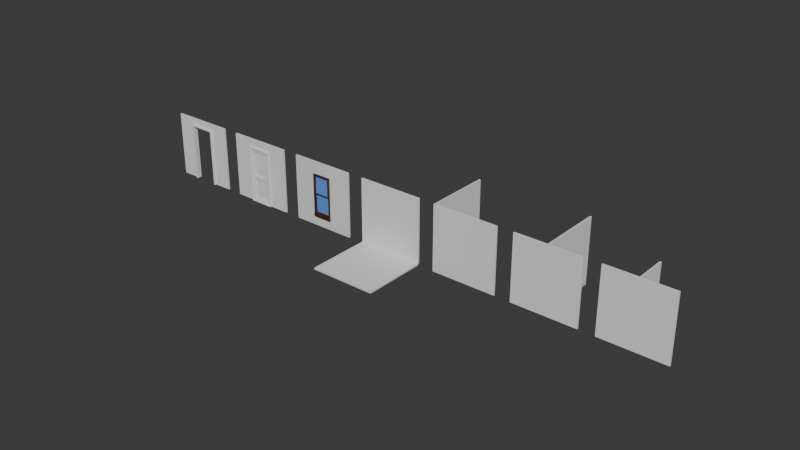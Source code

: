 # Source: modular-house-creativejam.blend  (saved by Blender 4.2.66; exported with 4.5.12 LTS)
import bpy
from mathutils import Matrix  # noqa: F401  (used for matrix-valued properties, if any)

bpy.ops.wm.read_factory_settings(use_empty=True)
scene = bpy.context.scene
scene.name = 'Scene'

# ---- collections
col_collection = bpy.data.collections.new('Collection'); scene.collection.children.link(col_collection)

# ---- materials (node trees are filled in below, after node groups)
mat_material = bpy.data.materials.new('Material')
mat_material.alpha_threshold = 0.0
mat_material.use_transparent_shadow = False
mat_material.roughness = 0.5
mat_material.line_color = (0.0, 0.0, 0.0, 1.0)
mat_window = bpy.data.materials.new('Window')
mat_wall = bpy.data.materials.new('Wall')
mat_frame = bpy.data.materials.new('Frame')

# ---- material node trees
mat_material.use_nodes = True; mat_material.node_tree.nodes.clear()
_N = mat_material.node_tree.nodes; _L = mat_material.node_tree.links
n0 = _N.new('ShaderNodeOutputMaterial'); n0.name = 'Material Output'; n0.location = (300, 300)
n1 = _N.new('ShaderNodeBsdfPrincipled'); n1.name = 'Principled BSDF'; n1.location = (10, 300)
n1.inputs[3].default_value = 1.45
_L.new(n1.outputs[0], n0.inputs[0])
n0.is_active_output = True
mat_window.use_nodes = True; mat_window.node_tree.nodes.clear()
_N = mat_window.node_tree.nodes; _L = mat_window.node_tree.links
n0 = _N.new('ShaderNodeBsdfPrincipled'); n0.name = 'Principled BSDF'; n0.location = (10, 300)
n0.inputs[0].default_value = (0.1166, 0.3017, 0.8, 1.0)
n1 = _N.new('ShaderNodeOutputMaterial'); n1.name = 'Material Output'; n1.location = (300, 300)
_L.new(n0.outputs[0], n1.inputs[0])
n1.is_active_output = True
mat_wall.use_nodes = True; mat_wall.node_tree.nodes.clear()
_N = mat_wall.node_tree.nodes; _L = mat_wall.node_tree.links
n0 = _N.new('ShaderNodeBsdfPrincipled'); n0.name = 'Principled BSDF'; n0.location = (10, 300)
n1 = _N.new('ShaderNodeOutputMaterial'); n1.name = 'Material Output'; n1.location = (300, 300)
_L.new(n0.outputs[0], n1.inputs[0])
n1.is_active_output = True
mat_frame.use_nodes = True; mat_frame.node_tree.nodes.clear()
_N = mat_frame.node_tree.nodes; _L = mat_frame.node_tree.links
n0 = _N.new('ShaderNodeBsdfPrincipled'); n0.name = 'Principled BSDF'; n0.location = (10, 300)
n0.inputs[0].default_value = (0.0724, 0.02409, 0.002927, 1.0)
n1 = _N.new('ShaderNodeOutputMaterial'); n1.name = 'Material Output'; n1.location = (300, 300)
_L.new(n0.outputs[0], n1.inputs[0])
n1.is_active_output = True

# ---- world
world_world = bpy.data.worlds.new('World'); scene.world = world_world
world_world.use_nodes = True; world_world.node_tree.nodes.clear()
_N = world_world.node_tree.nodes; _L = world_world.node_tree.links
n0 = _N.new('ShaderNodeOutputWorld'); n0.name = 'World Output'; n0.location = (300, 300)
n1 = _N.new('ShaderNodeBackground'); n1.name = 'Background'; n1.location = (10, 300)
n1.inputs[0].default_value = (0.05088, 0.05088, 0.05088, 1.0)
_L.new(n1.outputs[0], n0.inputs[0])
n0.is_active_output = True
world_world.color = (0.05088, 0.05088, 0.05088)
world_world.use_sun_shadow = False
world_world.sun_shadow_jitter_overblur = 0.0

# ---- meshes
me_cube = bpy.data.meshes.new('Cube')
me_cube.from_pydata([(-4.0, -2.384e-07, 0.1), (-4.0, -3.576e-07, -1.192e-07), (-1.229e-07, 0.0, 0.1), (-1.46e-07, -1.129e-08, -1.573e-07), (-4.0, -4.0, 0.1), (-4.0, -4.0, 9.537e-07), (-3.576e-07, -4.0, 0.1), (0.0, -4.0, 8.345e-07)], [], [(0, 4, 6, 2), (3, 2, 6, 7), (7, 6, 4, 5), (5, 1, 3, 7), (1, 0, 2, 3), (5, 4, 0, 1)])
_uv = me_cube.uv_layers.new(name='UVMap')
_uv.uv.foreach_set('vector', [0.625, 0.5, 0.875, 0.5, 0.875, 0.75, 0.625, 0.75, 0.375, 0.75, 0.625, 0.75, 0.625, 1.0, 0.375, 1.0, 0.375, 0.0, 0.625, 0.0, 0.625, 0.25, 0.375, 0.25, 0.125, 0.5, 0.375, 0.5, 0.375, 0.75, 0.125, 0.75, 0.375, 0.5, 0.625, 0.5, 0.625, 0.75, 0.375, 0.75, 0.375, 0.25, 0.625, 0.25, 0.625, 0.5, 0.375, 0.5])
me_cube.materials.append(mat_material)
me_cube.use_mirror_vertex_groups = False
me_cube.update()
me_cube_001 = bpy.data.meshes.new('Cube.001')
me_cube_001.from_pydata([(0.0, -0.1, -2.384e-07), (0.0, -0.1, 4.0), (-4.0, -0.1, -2.682e-07), (-4.0, -0.1, 4.0), (0.0, 0.0, 0.0), (0.0, -7.153e-07, 4.0), (-4.0, 4.768e-07, -1.973e-07), (-4.0, -7.153e-07, 4.0)], [], [(0, 1, 3, 2), (2, 3, 7, 6), (6, 7, 5, 4), (4, 5, 1, 0), (2, 6, 4, 0), (7, 3, 1, 5)])
_uv = me_cube_001.uv_layers.new(name='UVMap')
_uv.uv.foreach_set('vector', [0.375, 0.0, 0.625, 0.0, 0.625, 0.25, 0.375, 0.25, 0.375, 0.25, 0.625, 0.25, 0.625, 0.5, 0.375, 0.5, 0.375, 0.5, 0.625, 0.5, 0.625, 0.75, 0.375, 0.75, 0.375, 0.75, 0.625, 0.75, 0.625, 1.0, 0.375, 1.0, 0.125, 0.5, 0.375, 0.5, 0.375, 0.75, 0.125, 0.75, 0.625, 0.5, 0.875, 0.5, 0.875, 0.75, 0.625, 0.75])
me_cube_001.update()
me_cube_002 = bpy.data.meshes.new('Cube.002')
me_cube_002.from_pydata([(4.0, -4.0, 0.0), (4.0, -4.0, 4.0), (8.345e-07, -4.0, -3.576e-07), (9.537e-07, -4.0, 4.0), (4.0, -3.9, 0.0), (4.0, -3.9, 4.0), (1.073e-06, -3.9, -3.576e-07), (7.153e-07, -3.9, 4.0), (0.1004, -4.0, -2.384e-07), (0.1004, -4.0, 4.0), (0.1004, -3.9, -1.192e-07), (0.1004, -3.9, 4.0), (2.384e-07, 0.0, 4.0), (3.372e-07, 3.372e-07, 3.959e-14), (0.1004, 1.341e-07, -5.588e-08), (0.1004, -1.192e-07, 4.0)], [], [(8, 9, 3, 2), (2, 3, 7, 6), (10, 11, 5, 4), (4, 5, 1, 0), (8, 10, 4, 0), (11, 9, 1, 5), (7, 3, 9, 11), (2, 6, 10, 8), (6, 7, 12, 13), (0, 1, 9, 8), (13, 12, 15, 14), (7, 11, 15, 12), (10, 6, 13, 14), (11, 10, 14, 15)])
_uv = me_cube_002.uv_layers.new(name='UVMap')
_uv.uv.foreach_set('vector', [0.375, 0.2437, 0.625, 0.2437, 0.625, 0.25, 0.375, 0.25, 0.375, 0.25, 0.625, 0.25, 0.625, 0.5, 0.375, 0.5, 0.375, 0.5063, 0.625, 0.5063, 0.625, 0.75, 0.375, 0.75, 0.375, 0.75, 0.625, 0.75, 0.625, 1.0, 0.375, 1.0, 0.125, 0.5063, 0.375, 0.5063, 0.375, 0.75, 0.125, 0.75, 0.625, 0.5063, 0.875, 0.5063, 0.875, 0.75, 0.625, 0.75, 0.625, 0.5, 0.875, 0.5, 0.875, 0.5063, 0.625, 0.5063, 0.125, 0.5, 0.375, 0.5, 0.375, 0.5063, 0.125, 0.5063, 0.375, 0.5, 0.625, 0.5, 0.625, 0.5, 0.375, 0.5, 0.375, 0.0, 0.625, 0.0, 0.625, 0.2437, 0.375, 0.2437, 0.375, 0.5, 0.625, 0.5, 0.625, 0.5063, 0.375, 0.5063, 0.625, 0.5, 0.625, 0.5063, 0.625, 0.5063, 0.625, 0.5, 0.375, 0.5063, 0.375, 0.5, 0.375, 0.5, 0.375, 0.5063, 0.625, 0.5063, 0.375, 0.5063, 0.375, 0.5063, 0.625, 0.5063])
me_cube_002.update()
me_cube_003 = bpy.data.meshes.new('Cube.003')
me_cube_003.from_pydata([(-1.413, -0.1, 0.7491), (-1.413, -0.1, 3.251), (-2.587, -0.1, 0.7491), (-2.587, -0.1, 3.251), (-4.0, -0.1, 1.192e-07), (-5.513e-07, -0.1, -7.451e-08), (-1.073e-06, -0.1, 4.0), (-4.0, -0.1, 4.0), (-2.516, -0.1845, 0.82), (-1.484, -0.1845, 0.82), (-1.484, -0.1845, 3.18), (-2.516, -0.1845, 3.18), (-2.587, -0.1845, 0.7491), (-1.413, -0.1845, 0.7491), (-1.413, -0.1845, 3.251), (-2.587, -0.1845, 3.251), (-2.464, -0.07259, 0.8725), (-1.536, -0.07259, 0.8725), (-1.494, -0.1015, 3.17), (-2.506, -0.1015, 3.17), (-7.749e-07, -0.1, 2.0), (-4.0, -0.1, 2.0), (-1.413, -0.1, 2.0), (-2.587, -0.1, 2.0), (-1.413, -0.1845, 2.0), (-2.587, -0.1845, 2.0), (-1.484, -0.1845, 2.0), (-2.516, -0.1845, 2.0), (-1.494, -0.1015, 2.01), (-2.506, -0.1015, 2.01), (-1.536, -0.07259, 1.948), (-1.484, -0.1015, 3.18), (-2.516, -0.1015, 3.18), (-2.464, -0.07259, 1.948), (-1.552, -0.1302, 2.068), (-1.552, -0.1302, 3.112), (-2.448, -0.1302, 3.112), (-2.448, -0.1302, 2.068), (-1.494, -0.1568, 2.01), (-1.494, -0.1568, 3.17), (-2.506, -0.1568, 3.17), (-2.506, -0.1568, 2.01), (-1.552, -0.1568, 2.068), (-1.552, -0.1568, 3.112), (-2.448, -0.1568, 3.112), (-2.448, -0.1568, 2.068), (-2.516, -0.1015, 0.82), (-1.484, -0.1015, 0.82), (-2.516, -0.1015, 2.0), (-1.484, -0.1015, 2.0), (-2.464, -0.1015, 0.8725), (-1.536, -0.1015, 0.8725), (-2.464, -0.1015, 1.948), (-1.536, -0.1015, 1.948), (-2.587, -0.1, 0.5857), (-1.413, -0.1, 0.5857), (-2.587, -0.1845, 0.5857), (-1.413, -0.1845, 0.5857), (-2.587, -0.1845, 0.7139), (-1.413, -0.1845, 0.7139), (-2.587, -0.1, 0.7139), (-1.413, -0.1, 0.7139), (-2.587, -0.2145, 0.7491), (-1.413, -0.2145, 0.7491), (-1.413, -0.2145, 0.7139), (-2.587, -0.2145, 0.7139), (-2.617, -0.1845, 0.7491), (-2.617, -0.1, 0.7491), (-2.617, -0.1845, 0.7139), (-2.617, -0.1, 0.7139), (-1.383, -0.1845, 0.7491), (-1.383, -0.1, 0.7491), (-1.383, -0.1845, 0.7139), (-1.383, -0.1, 0.7139), (-1.383, -0.2145, 0.7139), (-1.383, -0.2145, 0.7491), (-2.617, -0.2145, 0.7491), (-2.617, -0.2145, 0.7139), (-1.413, 1.192e-07, 0.7491), (-1.413, -2.384e-07, 3.251), (-2.587, 0.0, 0.7491), (-2.587, -9.537e-07, 3.251), (-4.0, -1.192e-07, 2.384e-07), (-2.089e-07, 2.298e-07, 4.942e-08), (-8.345e-07, -1.55e-06, 4.0), (-4.0, -9.537e-07, 4.0), (-2.516, 0.08452, 0.82), (-1.484, 0.08453, 0.82), (-1.484, 0.08452, 3.18), (-2.516, 0.08452, 3.18), (-2.587, 0.08452, 0.7491), (-1.413, 0.08452, 0.7491), (-1.413, 0.08452, 3.251), (-2.587, 0.08452, 3.251), (-2.464, -0.02741, 0.8725), (-1.536, -0.02741, 0.8725), (-1.494, 0.001522, 3.17), (-2.506, 0.001522, 3.17), (-7.153e-07, -4.172e-07, 2.0), (-4.0, -1.192e-06, 2.0), (-1.413, -2.384e-07, 2.0), (-2.587, -3.576e-07, 2.0), (-1.413, 0.08452, 2.0), (-2.587, 0.08452, 2.0), (-1.484, 0.08452, 2.0), (-2.516, 0.08452, 2.0), (-1.494, 0.001523, 2.01), (-2.506, 0.001523, 2.01), (-1.536, -0.02741, 1.948), (-1.484, 0.001522, 3.18), (-2.516, 0.001522, 3.18), (-2.464, -0.02741, 1.948), (-1.552, 0.03016, 2.068), (-1.552, 0.03016, 3.112), (-2.448, 0.03016, 3.112), (-2.448, 0.03016, 2.068), (-1.494, 0.0568, 2.01), (-1.494, 0.0568, 3.17), (-2.506, 0.0568, 3.17), (-2.506, 0.0568, 2.01), (-1.552, 0.0568, 2.068), (-1.552, 0.0568, 3.112), (-2.448, 0.0568, 3.112), (-2.448, 0.0568, 2.068), (-2.516, 0.001523, 0.82), (-1.484, 0.001523, 0.82), (-2.516, 0.001522, 2.0), (-1.484, 0.001523, 2.0), (-2.464, 0.001523, 0.8725), (-1.536, 0.001523, 0.8725), (-2.464, 0.001522, 1.948), (-1.536, 0.001523, 1.948), (-2.587, -1.192e-07, 0.5857), (-1.413, 2.384e-07, 0.5857), (-2.587, 0.08452, 0.5857), (-1.413, 0.08453, 0.5857), (-2.587, 0.08452, 0.7139), (-1.413, 0.08453, 0.7139), (-2.587, 0.0, 0.7139), (-1.413, 5.96e-08, 0.7139), (-2.587, 0.1145, 0.7491), (-1.413, 0.1145, 0.7491), (-1.413, 0.1145, 0.7139), (-2.587, 0.1145, 0.7139), (-2.617, 0.08453, 0.7491), (-2.617, -1.192e-07, 0.7491), (-2.617, 0.08452, 0.7139), (-2.617, -3.576e-07, 0.7139), (-1.383, 0.08453, 0.7491), (-1.383, -1.192e-07, 0.7491), (-1.383, 0.08452, 0.7139), (-1.383, -5.96e-08, 0.7139), (-1.383, 0.1145, 0.7139), (-1.383, 0.1145, 0.7491), (-2.617, 0.1145, 0.7491), (-2.617, 0.1145, 0.7139)], [], [(22, 1, 14, 24), (99, 21, 7, 85), (82, 83, 5, 4), (5, 83, 98, 20), (0, 2, 4, 5), (22, 0, 5, 20), (3, 1, 6, 7), (23, 3, 7, 21), (27, 8, 46, 48), (1, 3, 15, 14), (59, 58, 56, 57), (23, 2, 12, 25), (9, 8, 12, 13), (26, 9, 13, 24), (11, 10, 14, 15), (27, 11, 15, 25), (19, 29, 41, 40), (26, 10, 31, 49), (10, 11, 32, 31), (8, 9, 47, 46), (9, 26, 49, 47), (17, 30, 33, 16), (8, 27, 25, 12), (10, 26, 24, 14), (3, 23, 25, 15), (11, 27, 48, 32), (2, 23, 21, 4), (1, 22, 20, 6), (20, 98, 84, 6), (82, 4, 21, 99), (0, 22, 24, 13), (18, 28, 49, 31), (19, 18, 31, 32), (29, 19, 32, 48), (28, 29, 48, 49), (34, 35, 36, 37), (28, 18, 39, 38), (29, 28, 38, 41), (18, 19, 40, 39), (43, 42, 38, 39), (44, 43, 39, 40), (45, 44, 40, 41), (42, 45, 41, 38), (35, 34, 42, 43), (36, 35, 43, 44), (37, 36, 44, 45), (34, 37, 45, 42), (51, 50, 46, 47), (50, 52, 48, 46), (53, 51, 47, 49), (52, 53, 49, 48), (17, 16, 50, 51), (16, 33, 52, 50), (30, 17, 51, 53), (33, 30, 53, 52), (54, 55, 57, 56), (58, 60, 54, 56), (61, 59, 57, 55), (60, 61, 55, 54), (2, 0, 61, 60), (13, 59, 72, 70), (60, 58, 68, 69), (64, 59, 72, 74), (63, 62, 65, 64), (62, 12, 66, 76), (13, 12, 62, 63), (58, 59, 64, 65), (66, 67, 69, 68), (2, 60, 69, 67), (58, 12, 66, 68), (12, 2, 67, 66), (71, 70, 72, 73), (59, 61, 73, 72), (0, 13, 70, 71), (61, 0, 71, 73), (72, 70, 75, 74), (63, 64, 74, 75), (13, 63, 75, 70), (66, 68, 77, 76), (58, 65, 77, 68), (65, 62, 76, 77), (100, 102, 92, 79), (78, 83, 82, 80), (100, 98, 83, 78), (81, 85, 84, 79), (101, 99, 85, 81), (105, 126, 124, 86), (79, 92, 93, 81), (137, 135, 134, 136), (101, 103, 90, 80), (87, 91, 90, 86), (104, 102, 91, 87), (89, 93, 92, 88), (105, 103, 93, 89), (97, 118, 119, 107), (104, 127, 109, 88), (88, 109, 110, 89), (86, 124, 125, 87), (87, 125, 127, 104), (95, 94, 111, 108), (86, 90, 103, 105), (88, 92, 102, 104), (81, 93, 103, 101), (89, 110, 126, 105), (80, 82, 99, 101), (79, 84, 98, 100), (78, 91, 102, 100), (96, 109, 127, 106), (97, 110, 109, 96), (107, 126, 110, 97), (106, 127, 126, 107), (112, 115, 114, 113), (106, 116, 117, 96), (107, 119, 116, 106), (96, 117, 118, 97), (121, 117, 116, 120), (122, 118, 117, 121), (123, 119, 118, 122), (120, 116, 119, 123), (113, 121, 120, 112), (114, 122, 121, 113), (115, 123, 122, 114), (112, 120, 123, 115), (129, 125, 124, 128), (128, 124, 126, 130), (131, 127, 125, 129), (130, 126, 127, 131), (95, 129, 128, 94), (94, 128, 130, 111), (108, 131, 129, 95), (111, 130, 131, 108), (132, 134, 135, 133), (136, 134, 132, 138), (139, 133, 135, 137), (138, 132, 133, 139), (80, 138, 139, 78), (91, 148, 150, 137), (138, 147, 146, 136), (142, 152, 150, 137), (141, 142, 143, 140), (140, 154, 144, 90), (91, 141, 140, 90), (136, 143, 142, 137), (144, 146, 147, 145), (80, 145, 147, 138), (136, 146, 144, 90), (90, 144, 145, 80), (149, 151, 150, 148), (137, 150, 151, 139), (78, 149, 148, 91), (139, 151, 149, 78), (150, 152, 153, 148), (141, 153, 152, 142), (91, 148, 153, 141), (144, 154, 155, 146), (136, 146, 155, 143), (143, 155, 154, 140), (6, 84, 85, 7)])
me_cube_003.polygons.foreach_set('material_index', [2, 1, 1, 1, 1, 1, 1, 1, 2, 2, 2, 2, 2, 2, 2, 2, 2, 2, 2, 2, 2, 0, 2, 2, 2, 2, 1, 1, 1, 1, 2, 2, 2, 2, 2, 0, 2, 2, 2, 2, 2, 2, 2, 2, 2, 2, 2, 2, 2, 2, 2, 2, 2, 2, 2, 2, 2, 2, 0, 0, 0, 2, 2, 2, 2, 2, 2, 2, 0, 0, 2, 2, 2, 2, 0, 2, 2, 2, 2, 2, 2, 2, 1, 1, 1, 1, 2, 2, 2, 2, 2, 2, 2, 2, 2, 2, 2, 2, 2, 0, 2, 2, 2, 2, 1, 1, 2, 2, 2, 2, 2, 0, 2, 2, 2, 2, 2, 2, 2, 2, 2, 2, 2, 2, 2, 2, 2, 2, 2, 2, 2, 2, 2, 2, 0, 0, 0, 2, 2, 2, 2, 2, 2, 2, 0, 0, 2, 2, 2, 2, 0, 2, 2, 2, 2, 2, 2, 1])
_uv = me_cube_003.uv_layers.new(name='UVMap')
_uv.uv.foreach_set('vector', [0.5, 0.08831, 0.5367, 0.08831, 0.5367, 0.08831, 0.5, 0.08831, 0.5, 0.25, 0.5, 0.25, 0.625, 0.25, 0.625, 0.25, 0.125, 0.5, 0.125, 0.75, 0.125, 0.75, 0.125, 0.5, 0.375, 1.0, 0.375, 1.0, 0.5, 1.0, 0.5, 1.0, 0.4633, 0.08831, 0.4633, 0.1617, 0.375, 0.25, 0.375, 0.0, 0.5, 0.08831, 0.4633, 0.08831, 0.375, 0.0, 0.5, 0.0, 0.5367, 0.1617, 0.5367, 0.08831, 0.625, 0.0, 0.625, 0.25, 0.5, 0.1617, 0.5367, 0.1617, 0.625, 0.25, 0.5, 0.25, 0.5, 0.1573, 0.4654, 0.1573, 0.4654, 0.1573, 0.5, 0.1573, 0.5367, 0.08831, 0.5367, 0.1617, 0.5367, 0.1617, 0.5367, 0.08831, 0.4633, 0.08831, 0.4633, 0.1617, 0.4633, 0.1617, 0.4633, 0.08831, 0.5, 0.1617, 0.4633, 0.1617, 0.4633, 0.1617, 0.5, 0.1617, 0.4654, 0.09274, 0.4654, 0.1573, 0.4633, 0.1617, 0.4633, 0.08831, 0.5, 0.09274, 0.4654, 0.09274, 0.4633, 0.08831, 0.5, 0.08831, 0.5346, 0.1573, 0.5346, 0.09274, 0.5367, 0.08831, 0.5367, 0.1617, 0.5, 0.1573, 0.5346, 0.1573, 0.5367, 0.1617, 0.5, 0.1617, 0.5343, 0.1566, 0.5003, 0.1566, 0.5003, 0.1566, 0.5343, 0.1566, 0.5, 0.09274, 0.5346, 0.09274, 0.5346, 0.09274, 0.5, 0.09274, 0.5346, 0.09274, 0.5346, 0.1573, 0.5346, 0.1573, 0.5346, 0.09274, 0.4654, 0.1573, 0.4654, 0.09274, 0.4654, 0.09274, 0.4654, 0.1573, 0.4654, 0.09274, 0.5, 0.09274, 0.5, 0.09274, 0.4654, 0.09274, 0.4669, 0.09602, 0.4985, 0.09602, 0.4985, 0.154, 0.4669, 0.154, 0.4654, 0.1573, 0.5, 0.1573, 0.5, 0.1617, 0.4633, 0.1617, 0.5346, 0.09274, 0.5, 0.09274, 0.5, 0.08831, 0.5367, 0.08831, 0.5367, 0.1617, 0.5, 0.1617, 0.5, 0.1617, 0.5367, 0.1617, 0.5346, 0.1573, 0.5, 0.1573, 0.5, 0.1573, 0.5346, 0.1573, 0.4633, 0.1617, 0.5, 0.1617, 0.5, 0.25, 0.375, 0.25, 0.5367, 0.08831, 0.5, 0.08831, 0.5, 0.0, 0.625, 0.0, 0.5, 1.0, 0.5, 1.0, 0.625, 1.0, 0.625, 1.0, 0.375, 0.25, 0.375, 0.25, 0.5, 0.25, 0.5, 0.25, 0.4633, 0.08831, 0.5, 0.08831, 0.5, 0.08831, 0.4633, 0.08831, 0.5343, 0.09337, 0.5003, 0.09337, 0.5, 0.09274, 0.5346, 0.09274, 0.5343, 0.1566, 0.5343, 0.09337, 0.5346, 0.09274, 0.5346, 0.1573, 0.5003, 0.1566, 0.5343, 0.1566, 0.5346, 0.1573, 0.5, 0.1573, 0.5003, 0.09337, 0.5003, 0.1566, 0.5, 0.1573, 0.5, 0.09274, 0.502, 0.09702, 0.5326, 0.09702, 0.5326, 0.153, 0.502, 0.153, 0.5003, 0.09337, 0.5343, 0.09337, 0.5343, 0.09337, 0.5003, 0.09337, 0.5003, 0.1566, 0.5003, 0.09337, 0.5003, 0.09337, 0.5003, 0.1566, 0.5343, 0.09337, 0.5343, 0.1566, 0.5343, 0.1566, 0.5343, 0.09337, 0.5326, 0.09702, 0.502, 0.09702, 0.5003, 0.09337, 0.5343, 0.09337, 0.5326, 0.153, 0.5326, 0.09702, 0.5343, 0.09337, 0.5343, 0.1566, 0.502, 0.153, 0.5326, 0.153, 0.5343, 0.1566, 0.5003, 0.1566, 0.502, 0.09702, 0.502, 0.153, 0.5003, 0.1566, 0.5003, 0.09337, 0.5326, 0.09702, 0.502, 0.09702, 0.502, 0.09702, 0.5326, 0.09702, 0.5326, 0.153, 0.5326, 0.09702, 0.5326, 0.09702, 0.5326, 0.153, 0.502, 0.153, 0.5326, 0.153, 0.5326, 0.153, 0.502, 0.153, 0.502, 0.09702, 0.502, 0.153, 0.502, 0.153, 0.502, 0.09702, 0.4669, 0.09602, 0.4669, 0.154, 0.4654, 0.1573, 0.4654, 0.09274, 0.4669, 0.154, 0.4985, 0.154, 0.5, 0.1573, 0.4654, 0.1573, 0.4985, 0.09602, 0.4669, 0.09602, 0.4654, 0.09274, 0.5, 0.09274, 0.4985, 0.154, 0.4985, 0.09602, 0.5, 0.09274, 0.5, 0.1573, 0.4669, 0.09602, 0.4669, 0.154, 0.4669, 0.154, 0.4669, 0.09602, 0.4669, 0.154, 0.4985, 0.154, 0.4985, 0.154, 0.4669, 0.154, 0.4985, 0.09602, 0.4669, 0.09602, 0.4669, 0.09602, 0.4985, 0.09602, 0.4985, 0.154, 0.4985, 0.09602, 0.4985, 0.09602, 0.4985, 0.154, 0.4633, 0.1617, 0.4633, 0.08831, 0.4633, 0.08831, 0.4633, 0.1617, 0.4633, 0.1617, 0.4633, 0.1617, 0.4633, 0.1617, 0.4633, 0.1617, 0.4633, 0.08831, 0.4633, 0.08831, 0.4633, 0.08831, 0.4633, 0.08831, 0.4633, 0.1617, 0.4633, 0.08831, 0.4633, 0.08831, 0.4633, 0.1617, 0.4633, 0.1617, 0.4633, 0.08831, 0.4633, 0.08831, 0.4633, 0.1617, 0.4633, 0.08831, 0.4633, 0.08831, 0.4633, 0.08831, 0.4633, 0.08831, 0.4633, 0.1617, 0.4633, 0.1617, 0.4633, 0.1617, 0.4633, 0.1617, 0.4633, 0.08831, 0.4633, 0.08831, 0.4633, 0.08831, 0.4633, 0.08831, 0.4633, 0.08831, 0.4633, 0.1617, 0.4633, 0.1617, 0.4633, 0.08831, 0.4633, 0.1617, 0.4633, 0.1617, 0.4633, 0.1617, 0.4633, 0.1617, 0.4633, 0.08831, 0.4633, 0.1617, 0.4633, 0.1617, 0.4633, 0.08831, 0.4633, 0.1617, 0.4633, 0.08831, 0.4633, 0.08831, 0.4633, 0.1617, 0.4633, 0.1617, 0.4633, 0.1617, 0.4633, 0.1617, 0.4633, 0.1617, 0.4633, 0.1617, 0.4633, 0.1617, 0.4633, 0.1617, 0.4633, 0.1617, 0.4633, 0.1617, 0.4633, 0.1617, 0.4633, 0.1617, 0.4633, 0.1617, 0.4633, 0.1617, 0.4633, 0.1617, 0.4633, 0.1617, 0.4633, 0.1617, 0.4633, 0.08831, 0.4633, 0.08831, 0.4633, 0.08831, 0.4633, 0.08831, 0.4633, 0.08831, 0.4633, 0.08831, 0.4633, 0.08831, 0.4633, 0.08831, 0.4633, 0.08831, 0.4633, 0.08831, 0.4633, 0.08831, 0.4633, 0.08831, 0.4633, 0.08831, 0.4633, 0.08831, 0.4633, 0.08831, 0.4633, 0.08831, 0.4633, 0.08831, 0.4633, 0.08831, 0.4633, 0.08831, 0.4633, 0.08831, 0.4633, 0.08831, 0.4633, 0.08831, 0.4633, 0.08831, 0.4633, 0.08831, 0.4633, 0.08831, 0.4633, 0.08831, 0.4633, 0.08831, 0.4633, 0.08831, 0.4633, 0.1617, 0.4633, 0.1617, 0.4633, 0.1617, 0.4633, 0.1617, 0.4633, 0.1617, 0.4633, 0.1617, 0.4633, 0.1617, 0.4633, 0.1617, 0.4633, 0.1617, 0.4633, 0.1617, 0.4633, 0.1617, 0.4633, 0.1617, 0.5, 0.08831, 0.5, 0.08831, 0.5367, 0.08831, 0.5367, 0.08831, 0.4633, 0.08831, 0.375, 0.0, 0.375, 0.25, 0.4633, 0.1617, 0.5, 0.08831, 0.5, 0.0, 0.375, 0.0, 0.4633, 0.08831, 0.5367, 0.1617, 0.625, 0.25, 0.625, 0.0, 0.5367, 0.08831, 0.5, 0.1617, 0.5, 0.25, 0.625, 0.25, 0.5367, 0.1617, 0.5, 0.1573, 0.5, 0.1573, 0.4654, 0.1573, 0.4654, 0.1573, 0.5367, 0.08831, 0.5367, 0.08831, 0.5367, 0.1617, 0.5367, 0.1617, 0.4633, 0.08831, 0.4633, 0.08831, 0.4633, 0.1617, 0.4633, 0.1617, 0.5, 0.1617, 0.5, 0.1617, 0.4633, 0.1617, 0.4633, 0.1617, 0.4654, 0.09274, 0.4633, 0.08831, 0.4633, 0.1617, 0.4654, 0.1573, 0.5, 0.09274, 0.5, 0.08831, 0.4633, 0.08831, 0.4654, 0.09274, 0.5346, 0.1573, 0.5367, 0.1617, 0.5367, 0.08831, 0.5346, 0.09274, 0.5, 0.1573, 0.5, 0.1617, 0.5367, 0.1617, 0.5346, 0.1573, 0.5343, 0.1566, 0.5343, 0.1566, 0.5003, 0.1566, 0.5003, 0.1566, 0.5, 0.09274, 0.5, 0.09274, 0.5346, 0.09274, 0.5346, 0.09274, 0.5346, 0.09274, 0.5346, 0.09274, 0.5346, 0.1573, 0.5346, 0.1573, 0.4654, 0.1573, 0.4654, 0.1573, 0.4654, 0.09274, 0.4654, 0.09274, 0.4654, 0.09274, 0.4654, 0.09274, 0.5, 0.09274, 0.5, 0.09274, 0.4669, 0.09602, 0.4669, 0.154, 0.4985, 0.154, 0.4985, 0.09602, 0.4654, 0.1573, 0.4633, 0.1617, 0.5, 0.1617, 0.5, 0.1573, 0.5346, 0.09274, 0.5367, 0.08831, 0.5, 0.08831, 0.5, 0.09274, 0.5367, 0.1617, 0.5367, 0.1617, 0.5, 0.1617, 0.5, 0.1617, 0.5346, 0.1573, 0.5346, 0.1573, 0.5, 0.1573, 0.5, 0.1573, 0.4633, 0.1617, 0.375, 0.25, 0.5, 0.25, 0.5, 0.1617, 0.5367, 0.08831, 0.625, 0.0, 0.5, 0.0, 0.5, 0.08831, 0.4633, 0.08831, 0.4633, 0.08831, 0.5, 0.08831, 0.5, 0.08831, 0.5343, 0.09337, 0.5346, 0.09274, 0.5, 0.09274, 0.5003, 0.09337, 0.5343, 0.1566, 0.5346, 0.1573, 0.5346, 0.09274, 0.5343, 0.09337, 0.5003, 0.1566, 0.5, 0.1573, 0.5346, 0.1573, 0.5343, 0.1566, 0.5003, 0.09337, 0.5, 0.09274, 0.5, 0.1573, 0.5003, 0.1566, 0.502, 0.09702, 0.502, 0.153, 0.5326, 0.153, 0.5326, 0.09702, 0.5003, 0.09337, 0.5003, 0.09337, 0.5343, 0.09337, 0.5343, 0.09337, 0.5003, 0.1566, 0.5003, 0.1566, 0.5003, 0.09337, 0.5003, 0.09337, 0.5343, 0.09337, 0.5343, 0.09337, 0.5343, 0.1566, 0.5343, 0.1566, 0.5326, 0.09702, 0.5343, 0.09337, 0.5003, 0.09337, 0.502, 0.09702, 0.5326, 0.153, 0.5343, 0.1566, 0.5343, 0.09337, 0.5326, 0.09702, 0.502, 0.153, 0.5003, 0.1566, 0.5343, 0.1566, 0.5326, 0.153, 0.502, 0.09702, 0.5003, 0.09337, 0.5003, 0.1566, 0.502, 0.153, 0.5326, 0.09702, 0.5326, 0.09702, 0.502, 0.09702, 0.502, 0.09702, 0.5326, 0.153, 0.5326, 0.153, 0.5326, 0.09702, 0.5326, 0.09702, 0.502, 0.153, 0.502, 0.153, 0.5326, 0.153, 0.5326, 0.153, 0.502, 0.09702, 0.502, 0.09702, 0.502, 0.153, 0.502, 0.153, 0.4669, 0.09602, 0.4654, 0.09274, 0.4654, 0.1573, 0.4669, 0.154, 0.4669, 0.154, 0.4654, 0.1573, 0.5, 0.1573, 0.4985, 0.154, 0.4985, 0.09602, 0.5, 0.09274, 0.4654, 0.09274, 0.4669, 0.09602, 0.4985, 0.154, 0.5, 0.1573, 0.5, 0.09274, 0.4985, 0.09602, 0.4669, 0.09602, 0.4669, 0.09602, 0.4669, 0.154, 0.4669, 0.154, 0.4669, 0.154, 0.4669, 0.154, 0.4985, 0.154, 0.4985, 0.154, 0.4985, 0.09602, 0.4985, 0.09602, 0.4669, 0.09602, 0.4669, 0.09602, 0.4985, 0.154, 0.4985, 0.154, 0.4985, 0.09602, 0.4985, 0.09602, 0.4633, 0.1617, 0.4633, 0.1617, 0.4633, 0.08831, 0.4633, 0.08831, 0.4633, 0.1617, 0.4633, 0.1617, 0.4633, 0.1617, 0.4633, 0.1617, 0.4633, 0.08831, 0.4633, 0.08831, 0.4633, 0.08831, 0.4633, 0.08831, 0.4633, 0.1617, 0.4633, 0.1617, 0.4633, 0.08831, 0.4633, 0.08831, 0.4633, 0.1617, 0.4633, 0.1617, 0.4633, 0.08831, 0.4633, 0.08831, 0.4633, 0.08831, 0.4633, 0.08831, 0.4633, 0.08831, 0.4633, 0.08831, 0.4633, 0.1617, 0.4633, 0.1617, 0.4633, 0.1617, 0.4633, 0.1617, 0.4633, 0.08831, 0.4633, 0.08831, 0.4633, 0.08831, 0.4633, 0.08831, 0.4633, 0.08831, 0.4633, 0.08831, 0.4633, 0.1617, 0.4633, 0.1617, 0.4633, 0.1617, 0.4633, 0.1617, 0.4633, 0.1617, 0.4633, 0.1617, 0.4633, 0.08831, 0.4633, 0.08831, 0.4633, 0.1617, 0.4633, 0.1617, 0.4633, 0.1617, 0.4633, 0.1617, 0.4633, 0.08831, 0.4633, 0.08831, 0.4633, 0.1617, 0.4633, 0.1617, 0.4633, 0.1617, 0.4633, 0.1617, 0.4633, 0.1617, 0.4633, 0.1617, 0.4633, 0.1617, 0.4633, 0.1617, 0.4633, 0.1617, 0.4633, 0.1617, 0.4633, 0.1617, 0.4633, 0.1617, 0.4633, 0.1617, 0.4633, 0.1617, 0.4633, 0.1617, 0.4633, 0.1617, 0.4633, 0.08831, 0.4633, 0.08831, 0.4633, 0.08831, 0.4633, 0.08831, 0.4633, 0.08831, 0.4633, 0.08831, 0.4633, 0.08831, 0.4633, 0.08831, 0.4633, 0.08831, 0.4633, 0.08831, 0.4633, 0.08831, 0.4633, 0.08831, 0.4633, 0.08831, 0.4633, 0.08831, 0.4633, 0.08831, 0.4633, 0.08831, 0.4633, 0.08831, 0.4633, 0.08831, 0.4633, 0.08831, 0.4633, 0.08831, 0.4633, 0.08831, 0.4633, 0.08831, 0.4633, 0.08831, 0.4633, 0.08831, 0.4633, 0.08831, 0.4633, 0.08831, 0.4633, 0.08831, 0.4633, 0.08831, 0.4633, 0.1617, 0.4633, 0.1617, 0.4633, 0.1617, 0.4633, 0.1617, 0.4633, 0.1617, 0.4633, 0.1617, 0.4633, 0.1617, 0.4633, 0.1617, 0.4633, 0.1617, 0.4633, 0.1617, 0.4633, 0.1617, 0.4633, 0.1617, 0.875, 0.75, 0.875, 0.75, 0.875, 0.5, 0.875, 0.5])
me_cube_003.materials.append(mat_window)
me_cube_003.materials.append(mat_wall)
me_cube_003.materials.append(mat_frame)
me_cube_003.update()
me_cube_004 = bpy.data.meshes.new('Cube.004')
me_cube_004.from_pydata([(0.0, -0.1, 0.0), (0.0, -0.1, 4.0), (-4.0, -0.1, 0.0), (-4.0, -0.1, 4.0), (0.0, -0.1, 2.0), (-4.0, -0.1, 2.0), (-3.0, -0.1, 4.0), (-3.0, -0.1, 0.0), (-3.0, -0.1, 2.0), (0.0, -0.1, 3.5), (-2.75, -0.1, 0.0), (0.0, -0.1, 1.5), (-1.25, -0.1, 4.0), (-1.25, -0.1, 2.0), (-1.25, -0.1, 0.0), (-2.75, -0.1, 4.0), (-4.0, -0.1, 1.5), (-4.0, -0.1, 3.5), (-2.75, -0.1, 1.713), (-3.0, -0.1, 1.5), (-3.0, -0.1, 3.5), (-2.75, -0.1, 3.5), (-2.75, -0.1, 1.5), (-1.25, -0.1, 3.5), (-1.25, -0.1, 1.5), (-2.463, -0.1166, 0.2867), (-1.295, -0.2001, 2.0), (-1.537, -0.1166, 0.2867), (-2.705, -0.2001, 1.713), (-2.463, -0.1166, 3.213), (-2.705, -0.2001, 1.5), (-1.537, -0.1166, 3.213), (-1.295, -0.2001, 1.5), (-2.75, -0.2001, 0.0), (-1.25, -0.2001, 0.0), (-2.75, -0.2001, 3.5), (-2.75, -0.2001, 1.713), (-2.75, -0.2001, 1.5), (-1.25, -0.2001, 2.0), (-1.25, -0.2001, 3.5), (-1.25, -0.2001, 1.5), (-2.705, -0.2001, 0.04535), (-1.295, -0.2001, 0.04535), (-2.705, -0.2001, 3.455), (-2.705, -0.1595, 1.713), (-2.705, -0.1595, 1.5), (-1.295, -0.1595, 2.0), (-1.295, -0.2001, 3.455), (-1.295, -0.1595, 1.5), (-2.705, -0.1595, 0.04535), (-1.295, -0.1595, 0.04535), (-2.705, -0.1595, 3.455), (-2.593, -0.1585, 1.712), (-2.594, -0.1595, 1.5), (-1.406, -0.1595, 2.0), (-1.295, -0.1595, 3.455), (-1.406, -0.1595, 1.5), (-2.594, -0.1595, 0.1562), (-1.406, -0.1595, 0.1562), (-2.594, -0.1595, 3.344), (-2.593, -0.1262, 1.712), (-2.594, -0.1272, 1.5), (-1.406, -0.1272, 2.0), (-1.406, -0.1595, 3.344), (-1.406, -0.1272, 1.5), (-2.594, -0.1272, 0.1562), (-1.406, -0.1272, 0.1562), (-2.594, -0.1272, 3.344), (-2.463, -0.1166, 1.756), (-2.463, -0.1166, 1.456), (-1.537, -0.1166, 1.756), (-1.406, -0.1272, 3.344), (-1.537, -0.1166, 1.456), (-1.493, -0.1272, 1.713), (-2.507, -0.1272, 1.713), (-2.507, -0.1272, 1.5), (-1.493, -0.1272, 1.5), (-2.507, -0.1272, 0.2431), (-1.493, -0.1272, 0.2431), (-2.507, -0.1272, 3.257), (-1.493, -0.1272, 3.257), (-1.52, -0.1166, 1.739), (-2.48, -0.1166, 1.739), (-2.48, -0.1166, 1.473), (-1.52, -0.1166, 1.473), (-2.48, -0.1166, 0.2697), (-1.52, -0.1166, 0.2697), (-2.48, -0.1166, 3.23), (-1.52, -0.1166, 3.23), (-1.537, -0.07994, 1.756), (-2.463, -0.07994, 1.756), (-2.463, -0.07994, 1.456), (-1.537, -0.07994, 1.456), (-2.463, -0.07994, 0.2867), (-1.537, -0.07994, 0.2867), (-2.463, -0.07994, 3.213), (-1.537, -0.07994, 3.213), (-2.594, -0.1429, 1.713), (-2.594, -0.1429, 1.5), (-2.507, -0.1429, 1.713), (-2.507, -0.1429, 1.5), (-2.594, -0.1429, 1.606), (-2.507, -0.1429, 1.606), (-2.55, -0.1429, 1.713), (-2.55, -0.1429, 1.5), (-2.55, -0.1429, 1.606), (-2.594, -0.1429, 1.553), (-2.507, -0.1429, 1.553), (-2.529, -0.1429, 1.713), (-2.572, -0.1429, 1.5), (-2.594, -0.1429, 1.659), (-2.507, -0.1429, 1.659), (-2.572, -0.1429, 1.713), (-2.529, -0.1429, 1.5), (-2.572, -0.1429, 1.606), (-2.529, -0.1429, 1.606), (-2.522, -0.1426, 1.657), (-2.529, -0.1429, 1.553), (-2.572, -0.1429, 1.553), (-2.578, -0.1426, 1.66), (-2.552, -0.1426, 1.63), (-2.549, -0.1426, 1.687), (-2.532, -0.1426, 1.638), (-2.529, -0.1426, 1.677), (-2.569, -0.1426, 1.68), (-2.571, -0.1426, 1.64), (-2.533, -0.1668, 1.658), (-2.568, -0.1668, 1.66), (-2.551, -0.1668, 1.641), (-2.549, -0.1668, 1.676), (-2.539, -0.1668, 1.646), (-2.55, -0.1665, 1.659), (-2.537, -0.1668, 1.67), (-2.562, -0.1668, 1.672), (-2.563, -0.1668, 1.647), (-2.566, -0.1636, 1.676), (-2.569, -0.1593, 1.68), (-2.57, -0.155, 1.681), (-2.57, -0.1507, 1.681), (-2.57, -0.1465, 1.681), (-2.58, -0.1465, 1.66), (-2.58, -0.1507, 1.66), (-2.58, -0.155, 1.66), (-2.578, -0.1593, 1.66), (-2.574, -0.1636, 1.66), (-2.533, -0.1636, 1.674), (-2.529, -0.1593, 1.677), (-2.528, -0.155, 1.678), (-2.528, -0.1507, 1.679), (-2.528, -0.1465, 1.678), (-2.549, -0.1465, 1.688), (-2.549, -0.1507, 1.689), (-2.549, -0.155, 1.688), (-2.549, -0.1593, 1.687), (-2.549, -0.1636, 1.682), (-2.531, -0.1465, 1.637), (-2.53, -0.1507, 1.636), (-2.531, -0.155, 1.636), (-2.532, -0.1593, 1.638), (-2.535, -0.1636, 1.641), (-2.552, -0.1636, 1.635), (-2.552, -0.1593, 1.63), (-2.552, -0.155, 1.629), (-2.552, -0.1507, 1.628), (-2.552, -0.1465, 1.629), (-2.521, -0.1465, 1.657), (-2.52, -0.1507, 1.657), (-2.521, -0.155, 1.657), (-2.522, -0.1593, 1.657), (-2.527, -0.1636, 1.657), (-2.572, -0.1465, 1.639), (-2.573, -0.1507, 1.639), (-2.572, -0.155, 1.639), (-2.571, -0.1593, 1.64), (-2.568, -0.1636, 1.643), (-2.55, -0.1292, 1.542), (-2.544, -0.1292, 1.582), (-2.55, -0.1292, 1.599), (-2.557, -0.1292, 1.583), (-2.548, -0.1292, 1.543), (-2.553, -0.1292, 1.544), (-2.542, -0.1292, 1.591), (-2.545, -0.1292, 1.55), (-2.544, -0.1292, 1.584), (-2.556, -0.1292, 1.597), (-2.545, -0.1292, 1.597), (-2.55, -0.1292, 1.582), (-2.556, -0.1292, 1.55), (-2.558, -0.1292, 1.591), (-2.557, -0.1292, 1.584), (-2.554, -0.1429, 1.543), (-2.55, -0.1429, 1.541), (-2.548, -0.1429, 1.542), (-2.543, -0.1429, 1.549), (-2.543, -0.1429, 1.582), (-2.541, -0.1429, 1.591), (-2.544, -0.1429, 1.597), (-2.55, -0.1429, 1.6), (-2.557, -0.1429, 1.597), (-2.56, -0.1429, 1.591), (-2.558, -0.1429, 1.583), (-2.557, -0.1429, 1.549), (0.0, 0.0, 0.0), (0.0, 0.0, 4.0), (-4.0, -1.192e-07, 0.0), (-4.0, -1.192e-07, 4.0), (0.0, 0.0, 2.0), (-4.0, -1.192e-07, 2.0), (-3.0, -1.192e-07, 4.0), (-3.0, -1.192e-07, 0.0), (-3.0, -1.192e-07, 2.0), (0.0, 0.0, 3.5), (-2.75, -1.192e-07, 0.0), (0.0, 0.0, 1.5), (-1.25, 0.0, 4.0), (-1.25, 0.0, 2.0), (-1.25, 0.0, 0.0), (-2.75, -1.192e-07, 4.0), (-4.0, -1.192e-07, 1.5), (-4.0, -1.192e-07, 3.5), (-2.75, -1.192e-07, 1.713), (-3.0, -1.192e-07, 1.5), (-3.0, -1.192e-07, 3.5), (-2.75, -1.192e-07, 3.5), (-2.75, -1.192e-07, 1.5), (-1.25, 0.0, 3.5), (-1.25, 0.0, 1.5), (-2.463, 0.01658, 0.2867), (-1.295, 0.1001, 2.0), (-1.537, 0.01658, 0.2867), (-2.705, 0.1001, 1.713), (-2.463, 0.01658, 3.213), (-2.705, 0.1001, 1.5), (-1.537, 0.01658, 3.213), (-1.295, 0.1001, 1.5), (-2.75, 0.1001, 0.0), (-1.25, 0.1001, 0.0), (-2.75, 0.1001, 3.5), (-2.75, 0.1001, 1.713), (-2.75, 0.1001, 1.5), (-1.25, 0.1001, 2.0), (-1.25, 0.1001, 3.5), (-1.25, 0.1001, 1.5), (-2.705, 0.1001, 0.04535), (-1.295, 0.1001, 0.04535), (-2.705, 0.1001, 3.455), (-2.705, 0.05949, 1.713), (-2.705, 0.05949, 1.5), (-1.295, 0.05949, 2.0), (-1.295, 0.1001, 3.455), (-1.295, 0.05949, 1.5), (-2.705, 0.05949, 0.04535), (-1.295, 0.05949, 0.04535), (-2.705, 0.05949, 3.455), (-2.593, 0.05848, 1.712), (-2.594, 0.05949, 1.5), (-1.406, 0.05949, 2.0), (-1.295, 0.05949, 3.455), (-1.406, 0.05949, 1.5), (-2.594, 0.05949, 0.1562), (-1.406, 0.05949, 0.1562), (-2.594, 0.05949, 3.344), (-2.593, 0.0262, 1.712), (-2.594, 0.02721, 1.5), (-1.406, 0.02721, 2.0), (-1.406, 0.05949, 3.344), (-1.406, 0.02721, 1.5), (-2.594, 0.02721, 0.1562), (-1.406, 0.02721, 0.1562), (-2.594, 0.02721, 3.344), (-2.463, 0.01658, 1.756), (-2.463, 0.01658, 1.456), (-1.537, 0.01658, 1.756), (-1.406, 0.02721, 3.344), (-1.537, 0.01658, 1.456), (-1.493, 0.02721, 1.713), (-2.507, 0.02721, 1.713), (-2.507, 0.02721, 1.5), (-1.493, 0.02721, 1.5), (-2.507, 0.02721, 0.2431), (-1.493, 0.02721, 0.2431), (-2.507, 0.02721, 3.257), (-1.493, 0.02721, 3.257), (-1.52, 0.01658, 1.739), (-2.48, 0.01658, 1.739), (-2.48, 0.01658, 1.473), (-1.52, 0.01658, 1.473), (-2.48, 0.01658, 0.2697), (-1.52, 0.01658, 0.2697), (-2.48, 0.01658, 3.23), (-1.52, 0.01658, 3.23), (-1.537, -0.02006, 1.756), (-2.463, -0.02006, 1.756), (-2.463, -0.02006, 1.456), (-1.537, -0.02006, 1.456), (-2.463, -0.02006, 0.2867), (-1.537, -0.02006, 0.2867), (-2.463, -0.02006, 3.213), (-1.537, -0.02006, 3.213), (-2.594, 0.04286, 1.713), (-2.594, 0.04286, 1.5), (-2.507, 0.04286, 1.713), (-2.507, 0.04286, 1.5), (-2.594, 0.04286, 1.606), (-2.507, 0.04286, 1.606), (-2.55, 0.04286, 1.713), (-2.55, 0.04286, 1.5), (-2.55, 0.04286, 1.606), (-2.594, 0.04286, 1.553), (-2.507, 0.04286, 1.553), (-2.529, 0.04286, 1.713), (-2.572, 0.04286, 1.5), (-2.594, 0.04286, 1.659), (-2.507, 0.04286, 1.659), (-2.572, 0.04286, 1.713), (-2.529, 0.04286, 1.5), (-2.572, 0.04286, 1.606), (-2.529, 0.04286, 1.606), (-2.522, 0.0426, 1.657), (-2.529, 0.04286, 1.553), (-2.572, 0.04286, 1.553), (-2.578, 0.0426, 1.66), (-2.552, 0.0426, 1.63), (-2.549, 0.0426, 1.687), (-2.532, 0.0426, 1.638), (-2.529, 0.0426, 1.677), (-2.569, 0.0426, 1.68), (-2.571, 0.0426, 1.64), (-2.533, 0.06678, 1.658), (-2.568, 0.06678, 1.66), (-2.551, 0.06678, 1.641), (-2.549, 0.06678, 1.676), (-2.539, 0.06678, 1.646), (-2.55, 0.06653, 1.659), (-2.537, 0.06678, 1.67), (-2.562, 0.06678, 1.672), (-2.563, 0.06678, 1.647), (-2.566, 0.06361, 1.676), (-2.569, 0.05926, 1.68), (-2.57, 0.05504, 1.681), (-2.57, 0.05072, 1.681), (-2.57, 0.04655, 1.681), (-2.58, 0.04655, 1.66), (-2.58, 0.05072, 1.66), (-2.58, 0.05504, 1.66), (-2.578, 0.05926, 1.66), (-2.574, 0.06361, 1.66), (-2.533, 0.06361, 1.674), (-2.529, 0.05926, 1.677), (-2.528, 0.05504, 1.678), (-2.528, 0.05072, 1.679), (-2.528, 0.04655, 1.678), (-2.549, 0.04655, 1.688), (-2.549, 0.05072, 1.689), (-2.549, 0.05504, 1.688), (-2.549, 0.05926, 1.687), (-2.549, 0.06361, 1.682), (-2.531, 0.04655, 1.637), (-2.53, 0.05072, 1.636), (-2.531, 0.05504, 1.636), (-2.532, 0.05926, 1.638), (-2.535, 0.06361, 1.641), (-2.552, 0.06361, 1.635), (-2.552, 0.05926, 1.63), (-2.552, 0.05504, 1.629), (-2.552, 0.05072, 1.628), (-2.552, 0.04655, 1.629), (-2.521, 0.04655, 1.657), (-2.52, 0.05072, 1.657), (-2.521, 0.05504, 1.657), (-2.522, 0.05926, 1.657), (-2.527, 0.06361, 1.657), (-2.572, 0.04655, 1.639), (-2.573, 0.05072, 1.639), (-2.572, 0.05504, 1.639), (-2.571, 0.05926, 1.64), (-2.568, 0.06361, 1.643), (-2.55, 0.02919, 1.542), (-2.544, 0.02919, 1.582), (-2.55, 0.02919, 1.599), (-2.557, 0.02919, 1.583), (-2.548, 0.02919, 1.543), (-2.553, 0.02919, 1.544), (-2.542, 0.02919, 1.591), (-2.545, 0.02919, 1.55), (-2.544, 0.02919, 1.584), (-2.556, 0.02919, 1.597), (-2.545, 0.02919, 1.597), (-2.55, 0.02919, 1.582), (-2.556, 0.02919, 1.55), (-2.558, 0.02919, 1.591), (-2.557, 0.02919, 1.584), (-2.554, 0.04286, 1.543), (-2.55, 0.04286, 1.541), (-2.548, 0.04286, 1.542), (-2.543, 0.04286, 1.549), (-2.543, 0.04286, 1.582), (-2.541, 0.04286, 1.591), (-2.544, 0.04286, 1.597), (-2.55, 0.04286, 1.6), (-2.557, 0.04286, 1.597), (-2.56, 0.04286, 1.591), (-2.558, 0.04286, 1.583), (-2.557, 0.04286, 1.549)], [], [(219, 17, 3, 205), (204, 209, 212, 216, 202, 0, 14, 10, 7, 2), (9, 211, 203, 1), (29, 68, 90, 95), (10, 14, 34, 33), (18, 21, 20, 8), (22, 18, 8, 19), (0, 11, 24, 14), (21, 15, 6, 20), (13, 23, 39, 38), (31, 29, 95, 96), (12, 15, 21, 23), (18, 22, 37, 36), (7, 19, 16, 2), (13, 4, 9, 23), (11, 4, 13, 24), (8, 20, 17, 5), (9, 1, 12, 23), (22, 10, 33, 37), (14, 24, 40, 34), (19, 8, 5, 16), (20, 6, 3, 17), (25, 27, 94, 93), (72, 69, 91, 92), (70, 31, 96, 89), (73, 74, 75, 76), (69, 25, 93, 91), (42, 41, 33, 34), (41, 30, 37, 33), (28, 43, 35, 36), (24, 13, 38, 40), (27, 72, 92, 94), (43, 47, 39, 35), (50, 49, 41, 42), (26, 38, 39, 47), (30, 28, 36, 37), (32, 42, 34, 40), (49, 45, 30, 41), (44, 51, 43, 28), (26, 32, 40, 38), (51, 55, 47, 43), (58, 57, 49, 50), (46, 26, 47, 55), (45, 44, 28, 30), (48, 50, 42, 32), (57, 53, 45, 49), (52, 59, 51, 44), (46, 48, 32, 26), (59, 63, 55, 51), (66, 65, 57, 58), (54, 46, 55, 63), (53, 52, 44, 45), (56, 58, 50, 48), (65, 61, 53, 57), (60, 67, 59, 52), (54, 56, 48, 46), (67, 71, 63, 59), (78, 77, 65, 66), (62, 54, 63, 71), (61, 60, 52, 53), (64, 66, 58, 56), (77, 75, 61, 65), (74, 79, 67, 60), (62, 64, 56, 54), (79, 80, 71, 67), (81, 82, 74, 73), (73, 62, 71, 80), (60, 61, 98, 106, 101, 110, 97), (76, 78, 66, 64), (85, 83, 75, 77), (82, 87, 79, 74), (73, 76, 64, 62), (83, 84, 76, 75), (86, 85, 77, 78), (87, 88, 80, 79), (70, 68, 82, 81), (81, 73, 80, 88), (84, 86, 78, 76), (25, 69, 83, 85), (68, 29, 87, 82), (69, 72, 84, 83), (27, 25, 85, 86), (29, 31, 88, 87), (70, 81, 88, 31), (72, 27, 86, 84), (94, 92, 91, 93), (0, 202, 213, 11), (89, 96, 95, 90), (68, 70, 89, 90), (22, 19, 7, 10), (11, 213, 206, 4), (18, 36, 35, 21), (119, 112, 97, 110), (74, 60, 97, 112, 103, 108, 99), (75, 74, 99, 111, 102, 107, 100), (61, 75, 100, 113, 104, 109, 98), (118, 114, 101, 106), (119, 124, 121, 103, 112), (102, 111, 116, 115), (111, 99, 108, 116), (200, 199, 198, 197, 105, 114, 118), (100, 107, 117, 113), (107, 102, 115, 117), (109, 118, 106, 98), (113, 117, 194, 193, 192, 191, 104), (117, 115, 105, 197, 196, 195, 194), (114, 119, 110, 101), (115, 116, 122, 120, 105), (116, 108, 103, 121, 123), (159, 169, 126, 130), (160, 159, 130, 128), (135, 144, 127, 133), (145, 154, 129, 132), (105, 120, 125, 119, 114), (128, 130, 131, 134), (126, 132, 131, 130), (129, 133, 131, 132), (127, 134, 131, 133), (169, 145, 132, 126), (154, 135, 133, 129), (144, 174, 134, 127), (174, 160, 128, 134), (125, 120, 164, 170), (170, 164, 163, 171), (171, 163, 162, 172), (172, 162, 161, 173), (173, 161, 160, 174), (119, 125, 170, 140), (140, 170, 171, 141), (141, 171, 172, 142), (142, 172, 173, 143), (143, 173, 174, 144), (121, 124, 139, 150), (150, 139, 138, 151), (151, 138, 137, 152), (152, 137, 136, 153), (153, 136, 135, 154), (116, 123, 149, 165), (165, 149, 148, 166), (166, 148, 147, 167), (167, 147, 146, 168), (168, 146, 145, 169), (123, 121, 150, 149), (149, 150, 151, 148), (148, 151, 152, 147), (147, 152, 153, 146), (146, 153, 154, 145), (124, 119, 140, 139), (139, 140, 141, 138), (138, 141, 142, 137), (137, 142, 143, 136), (136, 143, 144, 135), (120, 122, 155, 164), (164, 155, 156, 163), (163, 156, 157, 162), (162, 157, 158, 161), (161, 158, 159, 160), (122, 116, 165, 155), (155, 165, 166, 156), (156, 166, 167, 157), (157, 167, 168, 158), (158, 168, 169, 159), (175, 179, 186, 180), (179, 182, 183, 186), (176, 181, 183, 182), (181, 185, 186, 183), (177, 184, 186, 185), (184, 188, 189, 186), (178, 187, 189, 188), (187, 180, 186, 189), (104, 191, 190, 201, 200, 118, 109), (175, 180, 190, 191), (179, 175, 191, 192), (182, 179, 192, 193), (176, 182, 193, 194), (181, 176, 194, 195), (185, 181, 195, 196), (177, 185, 196, 197), (184, 177, 197, 198), (188, 184, 198, 199), (178, 188, 199, 200), (187, 178, 200, 201), (180, 187, 201, 190), (297, 292, 270, 231), (212, 235, 236, 216), (220, 210, 222, 223), (23, 21, 35, 39), (210, 207, 219, 222), (236, 242, 226, 216), (224, 221, 210, 220), (213, 226, 215, 206), (223, 222, 208, 217), (240, 241, 225, 215), (233, 298, 297, 231), (223, 217, 214, 225), (220, 238, 239, 224), (204, 218, 221, 209), (211, 225, 214, 203), (4, 206, 211, 9), (239, 235, 212, 224), (216, 226, 213, 202), (218, 16, 5, 207), (204, 2, 16, 218), (207, 5, 17, 219), (221, 218, 207, 210), (222, 219, 205, 208), (227, 295, 296, 229), (274, 294, 293, 271), (291, 298, 233, 272), (277, 276, 275, 278), (271, 293, 295, 227), (244, 236, 235, 243), (235, 239, 232, 243), (238, 237, 245, 230), (226, 242, 240, 215), (296, 294, 274, 229), (237, 241, 249, 245), (252, 244, 243, 251), (240, 228, 249, 241), (232, 239, 238, 230), (234, 242, 236, 244), (243, 232, 247, 251), (230, 245, 253, 246), (228, 240, 242, 234), (245, 249, 257, 253), (260, 252, 251, 259), (228, 248, 257, 249), (247, 232, 230, 246), (250, 234, 244, 252), (251, 247, 255, 259), (246, 253, 261, 254), (248, 228, 234, 250), (253, 257, 265, 261), (268, 260, 259, 267), (248, 256, 265, 257), (255, 247, 246, 254), (258, 250, 252, 260), (259, 255, 263, 267), (254, 261, 269, 262), (256, 248, 250, 258), (261, 265, 273, 269), (280, 268, 267, 279), (256, 264, 273, 265), (263, 255, 254, 262), (266, 258, 260, 268), (267, 263, 277, 279), (262, 269, 281, 276), (264, 256, 258, 266), (269, 273, 282, 281), (275, 276, 284, 283), (264, 275, 282, 273), (262, 299, 312, 303, 308, 300, 263), (278, 266, 268, 280), (279, 277, 285, 287), (276, 281, 289, 284), (275, 264, 266, 278), (277, 278, 286, 285), (288, 280, 279, 287), (281, 282, 290, 289), (283, 284, 270, 272), (275, 283, 290, 282), (286, 278, 280, 288), (287, 285, 271, 227), (284, 289, 231, 270), (285, 286, 274, 271), (229, 288, 287, 227), (289, 290, 233, 231), (293, 294, 296, 295), (283, 272, 233, 290), (274, 286, 288, 229), (292, 297, 298, 291), (270, 292, 291, 272), (225, 241, 237, 223), (221, 224, 212, 209), (211, 206, 215, 225), (238, 220, 223, 237), (1, 203, 214, 12), (12, 214, 217, 15), (15, 217, 208, 6), (321, 312, 299, 314), (276, 301, 310, 305, 314, 299, 262), (277, 302, 309, 304, 313, 301, 276), (263, 300, 311, 306, 315, 302, 277), (320, 308, 303, 316), (321, 314, 305, 323, 326), (304, 317, 318, 313), (313, 318, 310, 301), (402, 320, 316, 307, 399, 400, 401), (302, 315, 319, 309), (309, 319, 317, 304), (311, 300, 308, 320), (315, 306, 393, 394, 395, 396, 319), (319, 396, 397, 398, 399, 307, 317), (316, 303, 312, 321), (317, 307, 322, 324, 318), (318, 325, 323, 305, 310), (361, 332, 328, 371), (362, 330, 332, 361), (337, 335, 329, 346), (347, 334, 331, 356), (307, 316, 321, 327, 322), (330, 336, 333, 332), (328, 332, 333, 334), (331, 334, 333, 335), (329, 335, 333, 336), (371, 328, 334, 347), (356, 331, 335, 337), (346, 329, 336, 376), (376, 336, 330, 362), (327, 372, 366, 322), (372, 373, 365, 366), (373, 374, 364, 365), (374, 375, 363, 364), (375, 376, 362, 363), (321, 342, 372, 327), (342, 343, 373, 372), (343, 344, 374, 373), (344, 345, 375, 374), (345, 346, 376, 375), (323, 352, 341, 326), (352, 353, 340, 341), (353, 354, 339, 340), (354, 355, 338, 339), (355, 356, 337, 338), (318, 367, 351, 325), (367, 368, 350, 351), (368, 369, 349, 350), (369, 370, 348, 349), (370, 371, 347, 348), (325, 351, 352, 323), (351, 350, 353, 352), (350, 349, 354, 353), (349, 348, 355, 354), (348, 347, 356, 355), (326, 341, 342, 321), (341, 340, 343, 342), (340, 339, 344, 343), (339, 338, 345, 344), (338, 337, 346, 345), (322, 366, 357, 324), (366, 365, 358, 357), (365, 364, 359, 358), (364, 363, 360, 359), (363, 362, 361, 360), (324, 357, 367, 318), (357, 358, 368, 367), (358, 359, 369, 368), (359, 360, 370, 369), (360, 361, 371, 370), (377, 382, 388, 381), (381, 388, 385, 384), (378, 384, 385, 383), (383, 385, 388, 387), (379, 387, 388, 386), (386, 388, 391, 390), (380, 390, 391, 389), (389, 391, 388, 382), (306, 311, 320, 402, 403, 392, 393), (377, 393, 392, 382), (381, 394, 393, 377), (384, 395, 394, 381), (378, 396, 395, 384), (383, 397, 396, 378), (387, 398, 397, 383), (379, 399, 398, 387), (386, 400, 399, 379), (390, 401, 400, 386), (380, 402, 401, 390), (389, 403, 402, 380), (382, 392, 403, 389), (6, 208, 205, 3)])
_uv = me_cube_004.uv_layers.new(name='UVMap')
_uv.uv.foreach_set('vector', [0.5938, 0.25, 0.5938, 0.25, 0.625, 0.25, 0.625, 0.25, 0.125, 0.5, 0.125, 0.5625, 0.125, 0.5781, 0.125, 0.6719, 0.125, 0.75, 0.125, 0.75, 0.125, 0.6719, 0.125, 0.5781, 0.125, 0.5625, 0.125, 0.5, 0.5938, 1.0, 0.5938, 1.0, 0.625, 1.0, 0.625, 1.0, 0.5758, 0.154, 0.5017, 0.154, 0.5017, 0.154, 0.5758, 0.154, 0.125, 0.5781, 0.125, 0.6719, 0.125, 0.6719, 0.125, 0.5781, 0.4824, 0.1719, 0.5938, 0.1719, 0.5938, 0.1875, 0.5, 0.1875, 0.4688, 0.1719, 0.4824, 0.1719, 0.5, 0.1875, 0.4688, 0.1875, 0.375, 0.0, 0.4688, 0.0, 0.4688, 0.07812, 0.375, 0.07812, 0.5938, 0.1719, 0.625, 0.1719, 0.625, 0.1875, 0.5938, 0.1875, 0.5, 0.07812, 0.5938, 0.07813, 0.5938, 0.07812, 0.5, 0.07812, 0.5758, 0.09605, 0.5758, 0.154, 0.5758, 0.154, 0.5758, 0.09605, 0.625, 0.07812, 0.625, 0.1719, 0.5938, 0.1719, 0.5938, 0.07813, 0.4824, 0.1719, 0.4688, 0.1719, 0.4688, 0.1719, 0.4824, 0.1719, 0.375, 0.1875, 0.4688, 0.1875, 0.4688, 0.25, 0.375, 0.25, 0.5, 0.07812, 0.5, 0.0, 0.5938, 0.0, 0.5938, 0.07813, 0.4688, 0.0, 0.5, 0.0, 0.5, 0.07812, 0.4688, 0.07812, 0.5, 0.1875, 0.5938, 0.1875, 0.5938, 0.25, 0.5, 0.25, 0.5938, 0.0, 0.625, 0.0, 0.625, 0.07812, 0.5938, 0.07813, 0.4688, 0.1719, 0.375, 0.1719, 0.375, 0.1719, 0.4688, 0.1719, 0.375, 0.07812, 0.4688, 0.07812, 0.4688, 0.07812, 0.375, 0.07812, 0.4688, 0.1875, 0.5, 0.1875, 0.5, 0.25, 0.4688, 0.25, 0.5938, 0.1875, 0.625, 0.1875, 0.625, 0.25, 0.5938, 0.25, 0.3929, 0.154, 0.3929, 0.09605, 0.3929, 0.09605, 0.3929, 0.154, 0.466, 0.09605, 0.466, 0.154, 0.466, 0.154, 0.466, 0.09605, 0.5017, 0.09605, 0.5758, 0.09605, 0.5758, 0.09605, 0.5017, 0.09605, 0.5, 0.09332, 0.5, 0.1567, 0.4688, 0.1567, 0.4687, 0.09332, 0.466, 0.154, 0.3929, 0.154, 0.3929, 0.154, 0.466, 0.154, 0.3778, 0.08096, 0.3778, 0.169, 0.375, 0.1719, 0.375, 0.07812, 0.3778, 0.169, 0.4688, 0.169, 0.4688, 0.1719, 0.375, 0.1719, 0.4824, 0.169, 0.5909, 0.169, 0.5938, 0.1719, 0.4824, 0.1719, 0.4688, 0.07812, 0.5, 0.07812, 0.5, 0.07812, 0.4688, 0.07812, 0.3929, 0.09605, 0.466, 0.09605, 0.466, 0.09605, 0.3929, 0.09605, 0.5909, 0.169, 0.5909, 0.08096, 0.5938, 0.07812, 0.5938, 0.1719, 0.3778, 0.08096, 0.3778, 0.169, 0.3778, 0.169, 0.3778, 0.08096, 0.5, 0.08096, 0.5, 0.07812, 0.5938, 0.07812, 0.5909, 0.08096, 0.4688, 0.169, 0.4824, 0.169, 0.4824, 0.1719, 0.4688, 0.1719, 0.4688, 0.08096, 0.3778, 0.08096, 0.375, 0.07812, 0.4688, 0.07812, 0.3778, 0.169, 0.4688, 0.169, 0.4688, 0.169, 0.3778, 0.169, 0.4824, 0.169, 0.5909, 0.169, 0.5909, 0.169, 0.4824, 0.169, 0.5, 0.08096, 0.4688, 0.08096, 0.4688, 0.07812, 0.5, 0.07812, 0.5909, 0.169, 0.5909, 0.08096, 0.5909, 0.08096, 0.5909, 0.169, 0.3848, 0.08789, 0.3848, 0.1621, 0.3778, 0.169, 0.3778, 0.08096, 0.5, 0.08096, 0.5, 0.08096, 0.5909, 0.08096, 0.5909, 0.08096, 0.4688, 0.169, 0.4824, 0.169, 0.4824, 0.169, 0.4688, 0.169, 0.4688, 0.08096, 0.3778, 0.08096, 0.3778, 0.08096, 0.4688, 0.08096, 0.3848, 0.1621, 0.4688, 0.1621, 0.4688, 0.169, 0.3778, 0.169, 0.4824, 0.1621, 0.584, 0.1621, 0.5909, 0.169, 0.4824, 0.169, 0.5, 0.08096, 0.4688, 0.08096, 0.4688, 0.08096, 0.5, 0.08096, 0.584, 0.1621, 0.584, 0.08789, 0.5909, 0.08096, 0.5909, 0.169, 0.3848, 0.08789, 0.3848, 0.1621, 0.3848, 0.1621, 0.3848, 0.08789, 0.5, 0.08789, 0.5, 0.08096, 0.5909, 0.08096, 0.584, 0.08789, 0.4688, 0.1621, 0.4824, 0.1621, 0.4824, 0.169, 0.4688, 0.169, 0.4688, 0.08789, 0.3848, 0.08789, 0.3778, 0.08096, 0.4688, 0.08096, 0.3848, 0.1621, 0.4688, 0.1621, 0.4688, 0.1621, 0.3848, 0.1621, 0.4824, 0.1621, 0.584, 0.1621, 0.584, 0.1621, 0.4824, 0.1621, 0.5, 0.08789, 0.4688, 0.08789, 0.4688, 0.08096, 0.5, 0.08096, 0.584, 0.1621, 0.584, 0.08789, 0.584, 0.08789, 0.584, 0.1621, 0.3902, 0.09332, 0.3902, 0.1567, 0.3848, 0.1621, 0.3848, 0.08789, 0.5, 0.08789, 0.5, 0.08789, 0.584, 0.08789, 0.584, 0.08789, 0.4688, 0.1621, 0.4824, 0.1621, 0.4824, 0.1621, 0.4688, 0.1621, 0.4688, 0.08789, 0.3848, 0.08789, 0.3848, 0.08789, 0.4688, 0.08789, 0.3902, 0.1567, 0.4688, 0.1567, 0.4688, 0.1621, 0.3848, 0.1621, 0.5, 0.1567, 0.5786, 0.1567, 0.584, 0.1621, 0.4824, 0.1621, 0.5, 0.08789, 0.4688, 0.08789, 0.4688, 0.08789, 0.5, 0.08789, 0.5786, 0.1567, 0.5786, 0.09332, 0.584, 0.08789, 0.584, 0.1621, 0.5011, 0.09498, 0.5011, 0.155, 0.5, 0.1567, 0.5, 0.09332, 0.5, 0.09332, 0.5, 0.08789, 0.584, 0.08789, 0.5786, 0.09332, 0.4824, 0.1621, 0.4688, 0.1621, 0.4687, 0.1621, 0.4722, 0.1621, 0.4756, 0.1621, 0.479, 0.1621, 0.4824, 0.1621, 0.4687, 0.09332, 0.3902, 0.09332, 0.3848, 0.08789, 0.4688, 0.08789, 0.3919, 0.155, 0.4671, 0.155, 0.4688, 0.1567, 0.3902, 0.1567, 0.5011, 0.155, 0.5769, 0.155, 0.5786, 0.1567, 0.5, 0.1567, 0.5, 0.09332, 0.4687, 0.09332, 0.4688, 0.08789, 0.5, 0.08789, 0.4671, 0.155, 0.4671, 0.09498, 0.4687, 0.09332, 0.4688, 0.1567, 0.3919, 0.09498, 0.3919, 0.155, 0.3902, 0.1567, 0.3902, 0.09332, 0.5769, 0.155, 0.5769, 0.09498, 0.5786, 0.09332, 0.5786, 0.1567, 0.5017, 0.09605, 0.5017, 0.154, 0.5011, 0.155, 0.5011, 0.09498, 0.5011, 0.09498, 0.5, 0.09332, 0.5786, 0.09332, 0.5769, 0.09498, 0.4671, 0.09498, 0.3919, 0.09498, 0.3902, 0.09332, 0.4687, 0.09332, 0.3929, 0.154, 0.466, 0.154, 0.4671, 0.155, 0.3919, 0.155, 0.5017, 0.154, 0.5758, 0.154, 0.5769, 0.155, 0.5011, 0.155, 0.466, 0.154, 0.466, 0.09605, 0.4671, 0.09498, 0.4671, 0.155, 0.3929, 0.09605, 0.3929, 0.154, 0.3919, 0.155, 0.3919, 0.09498, 0.5758, 0.154, 0.5758, 0.09605, 0.5769, 0.09498, 0.5769, 0.155, 0.5017, 0.09605, 0.5011, 0.09498, 0.5769, 0.09498, 0.5758, 0.09605, 0.466, 0.09605, 0.3929, 0.09605, 0.3919, 0.09498, 0.4671, 0.09498, 0.3929, 0.09605, 0.466, 0.09605, 0.466, 0.154, 0.3929, 0.154, 0.375, 1.0, 0.375, 1.0, 0.4688, 1.0, 0.4688, 1.0, 0.5017, 0.09605, 0.5758, 0.09605, 0.5758, 0.154, 0.5017, 0.154, 0.5017, 0.154, 0.5017, 0.09605, 0.5017, 0.09605, 0.5017, 0.154, 0.4688, 0.1719, 0.4688, 0.1875, 0.375, 0.1875, 0.375, 0.1719, 0.4688, 1.0, 0.4688, 1.0, 0.5, 1.0, 0.5, 1.0, 0.4824, 0.1719, 0.4824, 0.1719, 0.5938, 0.1719, 0.5938, 0.1719, 0.4825, 0.1607, 0.4868, 0.1608, 0.4824, 0.1621, 0.479, 0.1621, 0.5, 0.1567, 0.4824, 0.1621, 0.4824, 0.1621, 0.4868, 0.1608, 0.4912, 0.1594, 0.4956, 0.158, 0.5, 0.1567, 0.4688, 0.1567, 0.5, 0.1567, 0.5, 0.1567, 0.4922, 0.1567, 0.4844, 0.1567, 0.4766, 0.1567, 0.4687, 0.1567, 0.4688, 0.1621, 0.4688, 0.1567, 0.4687, 0.1567, 0.4688, 0.158, 0.4688, 0.1594, 0.4688, 0.1608, 0.4687, 0.1621, 0.4733, 0.1608, 0.4778, 0.1608, 0.4756, 0.1621, 0.4722, 0.1621, 0.4825, 0.1607, 0.4853, 0.1597, 0.4874, 0.1594, 0.4912, 0.1594, 0.4868, 0.1608, 0.4844, 0.1567, 0.4922, 0.1567, 0.4887, 0.1581, 0.4822, 0.158, 0.4922, 0.1567, 0.5, 0.1567, 0.4956, 0.158, 0.4887, 0.1581, 0.4737, 0.1602, 0.4742, 0.1598, 0.4749, 0.1595, 0.4757, 0.1594, 0.48, 0.1594, 0.4778, 0.1608, 0.4733, 0.1608, 0.4687, 0.1567, 0.4766, 0.1567, 0.4755, 0.158, 0.4688, 0.158, 0.4766, 0.1567, 0.4844, 0.1567, 0.4822, 0.158, 0.4755, 0.158, 0.4688, 0.1608, 0.4733, 0.1608, 0.4722, 0.1621, 0.4687, 0.1621, 0.4688, 0.158, 0.4755, 0.158, 0.475, 0.1586, 0.4747, 0.1588, 0.474, 0.1592, 0.4731, 0.1594, 0.4688, 0.1594, 0.4755, 0.158, 0.4822, 0.158, 0.48, 0.1594, 0.4757, 0.1594, 0.4752, 0.1593, 0.4749, 0.159, 0.475, 0.1586, 0.4778, 0.1608, 0.4825, 0.1607, 0.479, 0.1621, 0.4756, 0.1621, 0.4822, 0.158, 0.4887, 0.1581, 0.4858, 0.1591, 0.4838, 0.1594, 0.48, 0.1594, 0.4887, 0.1581, 0.4956, 0.158, 0.4912, 0.1594, 0.4874, 0.1594, 0.4869, 0.1591, 0.4858, 0.1591, 0.4886, 0.1582, 0.4884, 0.1582, 0.4858, 0.1591, 0.4838, 0.1594, 0.4858, 0.1591, 0.4858, 0.1591, 0.4838, 0.1594, 0.4853, 0.1597, 0.4826, 0.1606, 0.4828, 0.1606, 0.4853, 0.1597, 0.4869, 0.1591, 0.4874, 0.1594, 0.4874, 0.1594, 0.4869, 0.1591, 0.48, 0.1594, 0.4838, 0.1594, 0.4843, 0.1597, 0.4825, 0.1607, 0.4778, 0.1608, 0.4838, 0.1594, 0.4858, 0.1591, 0.4856, 0.1594, 0.4843, 0.1597, 0.4884, 0.1582, 0.4869, 0.1591, 0.4856, 0.1594, 0.4858, 0.1591, 0.4874, 0.1594, 0.4853, 0.1597, 0.4856, 0.1594, 0.4869, 0.1591, 0.4828, 0.1606, 0.4843, 0.1597, 0.4856, 0.1594, 0.4853, 0.1597, 0.4886, 0.1582, 0.4869, 0.1591, 0.4869, 0.1591, 0.4884, 0.1582, 0.4874, 0.1594, 0.4853, 0.1597, 0.4853, 0.1597, 0.4874, 0.1594, 0.4826, 0.1606, 0.4843, 0.1597, 0.4843, 0.1597, 0.4828, 0.1606, 0.4843, 0.1597, 0.4838, 0.1594, 0.4838, 0.1594, 0.4843, 0.1597, 0.4843, 0.1597, 0.4838, 0.1594, 0.4838, 0.1594, 0.4843, 0.1597, 0.4843, 0.1597, 0.4838, 0.1594, 0.4838, 0.1594, 0.4843, 0.1597, 0.4843, 0.1597, 0.4838, 0.1594, 0.4838, 0.1594, 0.4843, 0.1597, 0.4843, 0.1597, 0.4838, 0.1594, 0.4838, 0.1594, 0.4843, 0.1597, 0.4843, 0.1597, 0.4838, 0.1594, 0.4838, 0.1594, 0.4843, 0.1597, 0.4825, 0.1607, 0.4843, 0.1597, 0.4843, 0.1597, 0.4826, 0.1606, 0.4826, 0.1606, 0.4843, 0.1597, 0.4843, 0.1597, 0.4826, 0.1606, 0.4826, 0.1606, 0.4843, 0.1597, 0.4843, 0.1597, 0.4826, 0.1606, 0.4826, 0.1606, 0.4843, 0.1597, 0.4843, 0.1597, 0.4826, 0.1606, 0.4826, 0.1606, 0.4843, 0.1597, 0.4843, 0.1597, 0.4826, 0.1606, 0.4874, 0.1594, 0.4853, 0.1597, 0.4853, 0.1597, 0.4874, 0.1594, 0.4874, 0.1594, 0.4853, 0.1597, 0.4853, 0.1597, 0.4874, 0.1594, 0.4874, 0.1594, 0.4853, 0.1597, 0.4853, 0.1597, 0.4874, 0.1594, 0.4874, 0.1594, 0.4853, 0.1597, 0.4853, 0.1597, 0.4874, 0.1594, 0.4874, 0.1594, 0.4853, 0.1597, 0.4853, 0.1597, 0.4874, 0.1594, 0.4887, 0.1581, 0.4869, 0.1591, 0.4869, 0.1591, 0.4886, 0.1582, 0.4886, 0.1582, 0.4869, 0.1591, 0.4869, 0.1591, 0.4886, 0.1582, 0.4886, 0.1582, 0.4869, 0.1591, 0.4869, 0.1591, 0.4886, 0.1582, 0.4886, 0.1582, 0.4869, 0.1591, 0.4869, 0.1591, 0.4886, 0.1582, 0.4886, 0.1582, 0.4869, 0.1591, 0.4869, 0.1591, 0.4886, 0.1582, 0.4869, 0.1591, 0.4874, 0.1594, 0.4874, 0.1594, 0.4869, 0.1591, 0.4869, 0.1591, 0.4874, 0.1594, 0.4874, 0.1594, 0.4869, 0.1591, 0.4869, 0.1591, 0.4874, 0.1594, 0.4874, 0.1594, 0.4869, 0.1591, 0.4869, 0.1591, 0.4874, 0.1594, 0.4874, 0.1594, 0.4869, 0.1591, 0.4869, 0.1591, 0.4874, 0.1594, 0.4874, 0.1594, 0.4869, 0.1591, 0.4853, 0.1597, 0.4825, 0.1607, 0.4826, 0.1606, 0.4853, 0.1597, 0.4853, 0.1597, 0.4826, 0.1606, 0.4826, 0.1606, 0.4853, 0.1597, 0.4853, 0.1597, 0.4826, 0.1606, 0.4826, 0.1606, 0.4853, 0.1597, 0.4853, 0.1597, 0.4826, 0.1606, 0.4826, 0.1606, 0.4853, 0.1597, 0.4853, 0.1597, 0.4826, 0.1606, 0.4826, 0.1606, 0.4853, 0.1597, 0.4838, 0.1594, 0.4858, 0.1591, 0.4858, 0.1591, 0.4838, 0.1594, 0.4838, 0.1594, 0.4858, 0.1591, 0.4858, 0.1591, 0.4838, 0.1594, 0.4838, 0.1594, 0.4858, 0.1591, 0.4858, 0.1591, 0.4838, 0.1594, 0.4838, 0.1594, 0.4858, 0.1591, 0.4858, 0.1591, 0.4838, 0.1594, 0.4838, 0.1594, 0.4858, 0.1591, 0.4858, 0.1591, 0.4838, 0.1594, 0.4858, 0.1591, 0.4887, 0.1581, 0.4886, 0.1582, 0.4858, 0.1591, 0.4858, 0.1591, 0.4886, 0.1582, 0.4886, 0.1582, 0.4858, 0.1591, 0.4858, 0.1591, 0.4886, 0.1582, 0.4886, 0.1582, 0.4858, 0.1591, 0.4858, 0.1591, 0.4886, 0.1582, 0.4886, 0.1582, 0.4858, 0.1591, 0.4858, 0.1591, 0.4886, 0.1582, 0.4886, 0.1582, 0.4858, 0.1591, 0.4735, 0.1594, 0.4739, 0.1592, 0.4741, 0.1594, 0.4737, 0.1596, 0.4739, 0.1592, 0.474, 0.1597, 0.4745, 0.1592, 0.4741, 0.1594, 0.4743, 0.1594, 0.4749, 0.1591, 0.4745, 0.1592, 0.474, 0.1597, 0.4749, 0.1591, 0.4751, 0.1593, 0.4747, 0.1594, 0.4745, 0.1592, 0.4755, 0.1594, 0.475, 0.1595, 0.4747, 0.1594, 0.4751, 0.1593, 0.475, 0.1595, 0.4745, 0.1594, 0.4742, 0.1596, 0.4747, 0.1594, 0.4742, 0.1596, 0.4738, 0.1598, 0.4742, 0.1596, 0.4745, 0.1594, 0.4738, 0.1598, 0.4737, 0.1596, 0.4741, 0.1594, 0.4742, 0.1596, 0.4688, 0.1594, 0.4731, 0.1594, 0.4737, 0.1597, 0.4738, 0.16, 0.4737, 0.1602, 0.4733, 0.1608, 0.4688, 0.1608, 0.4735, 0.1594, 0.4737, 0.1596, 0.4737, 0.1597, 0.4731, 0.1594, 0.4739, 0.1592, 0.4735, 0.1594, 0.4731, 0.1594, 0.474, 0.1592, 0.474, 0.1597, 0.4739, 0.1592, 0.474, 0.1592, 0.4747, 0.1588, 0.4743, 0.1594, 0.474, 0.1597, 0.4747, 0.1588, 0.475, 0.1586, 0.4749, 0.1591, 0.4743, 0.1594, 0.475, 0.1586, 0.4749, 0.159, 0.4751, 0.1593, 0.4749, 0.1591, 0.4749, 0.159, 0.4752, 0.1593, 0.4755, 0.1594, 0.4751, 0.1593, 0.4752, 0.1593, 0.4757, 0.1594, 0.475, 0.1595, 0.4755, 0.1594, 0.4757, 0.1594, 0.4749, 0.1595, 0.4745, 0.1594, 0.475, 0.1595, 0.4749, 0.1595, 0.4742, 0.1598, 0.4742, 0.1596, 0.4745, 0.1594, 0.4742, 0.1598, 0.4737, 0.1602, 0.4738, 0.1598, 0.4742, 0.1596, 0.4737, 0.1602, 0.4738, 0.16, 0.4737, 0.1596, 0.4738, 0.1598, 0.4738, 0.16, 0.4737, 0.1597, 0.5758, 0.154, 0.5017, 0.154, 0.5017, 0.154, 0.5758, 0.154, 0.125, 0.5781, 0.125, 0.5781, 0.125, 0.6719, 0.125, 0.6719, 0.4824, 0.1719, 0.5, 0.1875, 0.5938, 0.1875, 0.5938, 0.1719, 0.5938, 0.07813, 0.5938, 0.1719, 0.5938, 0.1719, 0.5938, 0.07812, 0.5, 0.1875, 0.5, 0.25, 0.5938, 0.25, 0.5938, 0.1875, 0.375, 0.07812, 0.4688, 0.07812, 0.4688, 0.07812, 0.375, 0.07812, 0.4688, 0.1719, 0.4688, 0.1875, 0.5, 0.1875, 0.4824, 0.1719, 0.4688, 0.0, 0.4688, 0.07812, 0.5, 0.07812, 0.5, 0.0, 0.5938, 0.1719, 0.5938, 0.1875, 0.625, 0.1875, 0.625, 0.1719, 0.5, 0.07812, 0.5938, 0.07812, 0.5938, 0.07813, 0.5, 0.07812, 0.5758, 0.09605, 0.5758, 0.09605, 0.5758, 0.154, 0.5758, 0.154, 0.5938, 0.1719, 0.625, 0.1719, 0.625, 0.07812, 0.5938, 0.07813, 0.4824, 0.1719, 0.4824, 0.1719, 0.4688, 0.1719, 0.4688, 0.1719, 0.375, 0.25, 0.4688, 0.25, 0.4688, 0.1875, 0.375, 0.1875, 0.5938, 0.0, 0.5938, 0.07813, 0.625, 0.07812, 0.625, 0.0, 0.5, 1.0, 0.5, 1.0, 0.5938, 1.0, 0.5938, 1.0, 0.4688, 0.1719, 0.375, 0.1719, 0.375, 0.1719, 0.4688, 0.1719, 0.375, 0.07812, 0.4688, 0.07812, 0.4688, 0.0, 0.375, 0.0, 0.4688, 0.25, 0.4688, 0.25, 0.5, 0.25, 0.5, 0.25, 0.375, 0.25, 0.375, 0.25, 0.4688, 0.25, 0.4688, 0.25, 0.5, 0.25, 0.5, 0.25, 0.5938, 0.25, 0.5938, 0.25, 0.4688, 0.1875, 0.4688, 0.25, 0.5, 0.25, 0.5, 0.1875, 0.5938, 0.1875, 0.5938, 0.25, 0.625, 0.25, 0.625, 0.1875, 0.3929, 0.154, 0.3929, 0.154, 0.3929, 0.09605, 0.3929, 0.09605, 0.466, 0.09605, 0.466, 0.09605, 0.466, 0.154, 0.466, 0.154, 0.5017, 0.09605, 0.5758, 0.09605, 0.5758, 0.09605, 0.5017, 0.09605, 0.4688, 0.1567, 0.5, 0.1567, 0.5, 0.09332, 0.4687, 0.09332, 0.466, 0.154, 0.466, 0.154, 0.3929, 0.154, 0.3929, 0.154, 0.3778, 0.08096, 0.375, 0.07812, 0.375, 0.1719, 0.3778, 0.169, 0.375, 0.1719, 0.4688, 0.1719, 0.4688, 0.169, 0.3778, 0.169, 0.4824, 0.1719, 0.5938, 0.1719, 0.5909, 0.169, 0.4824, 0.169, 0.4688, 0.07812, 0.4688, 0.07812, 0.5, 0.07812, 0.5, 0.07812, 0.3929, 0.09605, 0.466, 0.09605, 0.466, 0.09605, 0.3929, 0.09605, 0.5938, 0.1719, 0.5938, 0.07812, 0.5909, 0.08096, 0.5909, 0.169, 0.3778, 0.08096, 0.3778, 0.08096, 0.3778, 0.169, 0.3778, 0.169, 0.5, 0.07812, 0.5, 0.08096, 0.5909, 0.08096, 0.5938, 0.07812, 0.4688, 0.169, 0.4688, 0.1719, 0.4824, 0.1719, 0.4824, 0.169, 0.4688, 0.08096, 0.4688, 0.07812, 0.375, 0.07812, 0.3778, 0.08096, 0.3778, 0.169, 0.4688, 0.169, 0.4688, 0.169, 0.3778, 0.169, 0.4824, 0.169, 0.5909, 0.169, 0.5909, 0.169, 0.4824, 0.169, 0.5, 0.08096, 0.5, 0.07812, 0.4688, 0.07812, 0.4688, 0.08096, 0.5909, 0.169, 0.5909, 0.08096, 0.5909, 0.08096, 0.5909, 0.169, 0.3848, 0.08789, 0.3778, 0.08096, 0.3778, 0.169, 0.3848, 0.1621, 0.5, 0.08096, 0.5, 0.08096, 0.5909, 0.08096, 0.5909, 0.08096, 0.4688, 0.169, 0.4688, 0.169, 0.4824, 0.169, 0.4824, 0.169, 0.4688, 0.08096, 0.4688, 0.08096, 0.3778, 0.08096, 0.3778, 0.08096, 0.3778, 0.169, 0.4688, 0.169, 0.4688, 0.1621, 0.3848, 0.1621, 0.4824, 0.169, 0.5909, 0.169, 0.584, 0.1621, 0.4824, 0.1621, 0.5, 0.08096, 0.5, 0.08096, 0.4688, 0.08096, 0.4688, 0.08096, 0.5909, 0.169, 0.5909, 0.08096, 0.584, 0.08789, 0.584, 0.1621, 0.3848, 0.08789, 0.3848, 0.08789, 0.3848, 0.1621, 0.3848, 0.1621, 0.5, 0.08096, 0.5, 0.08789, 0.584, 0.08789, 0.5909, 0.08096, 0.4688, 0.1621, 0.4688, 0.169, 0.4824, 0.169, 0.4824, 0.1621, 0.4688, 0.08789, 0.4688, 0.08096, 0.3778, 0.08096, 0.3848, 0.08789, 0.3848, 0.1621, 0.4688, 0.1621, 0.4688, 0.1621, 0.3848, 0.1621, 0.4824, 0.1621, 0.584, 0.1621, 0.584, 0.1621, 0.4824, 0.1621, 0.5, 0.08789, 0.5, 0.08096, 0.4688, 0.08096, 0.4688, 0.08789, 0.584, 0.1621, 0.584, 0.08789, 0.584, 0.08789, 0.584, 0.1621, 0.3902, 0.09332, 0.3848, 0.08789, 0.3848, 0.1621, 0.3902, 0.1567, 0.5, 0.08789, 0.5, 0.08789, 0.584, 0.08789, 0.584, 0.08789, 0.4688, 0.1621, 0.4688, 0.1621, 0.4824, 0.1621, 0.4824, 0.1621, 0.4688, 0.08789, 0.4688, 0.08789, 0.3848, 0.08789, 0.3848, 0.08789, 0.3848, 0.1621, 0.4688, 0.1621, 0.4688, 0.1567, 0.3902, 0.1567, 0.4824, 0.1621, 0.584, 0.1621, 0.5786, 0.1567, 0.5, 0.1567, 0.5, 0.08789, 0.5, 0.08789, 0.4688, 0.08789, 0.4688, 0.08789, 0.584, 0.1621, 0.584, 0.08789, 0.5786, 0.09332, 0.5786, 0.1567, 0.5, 0.09332, 0.5, 0.1567, 0.5011, 0.155, 0.5011, 0.09498, 0.5, 0.08789, 0.5, 0.09332, 0.5786, 0.09332, 0.584, 0.08789, 0.4824, 0.1621, 0.4824, 0.1621, 0.479, 0.1621, 0.4756, 0.1621, 0.4722, 0.1621, 0.4687, 0.1621, 0.4688, 0.1621, 0.4687, 0.09332, 0.4688, 0.08789, 0.3848, 0.08789, 0.3902, 0.09332, 0.3902, 0.1567, 0.4688, 0.1567, 0.4671, 0.155, 0.3919, 0.155, 0.5, 0.1567, 0.5786, 0.1567, 0.5769, 0.155, 0.5011, 0.155, 0.5, 0.09332, 0.5, 0.08789, 0.4688, 0.08789, 0.4687, 0.09332, 0.4688, 0.1567, 0.4687, 0.09332, 0.4671, 0.09498, 0.4671, 0.155, 0.3919, 0.09498, 0.3902, 0.09332, 0.3902, 0.1567, 0.3919, 0.155, 0.5786, 0.1567, 0.5786, 0.09332, 0.5769, 0.09498, 0.5769, 0.155, 0.5011, 0.09498, 0.5011, 0.155, 0.5017, 0.154, 0.5017, 0.09605, 0.5, 0.09332, 0.5011, 0.09498, 0.5769, 0.09498, 0.5786, 0.09332, 0.4671, 0.09498, 0.4687, 0.09332, 0.3902, 0.09332, 0.3919, 0.09498, 0.3919, 0.155, 0.4671, 0.155, 0.466, 0.154, 0.3929, 0.154, 0.5011, 0.155, 0.5769, 0.155, 0.5758, 0.154, 0.5017, 0.154, 0.4671, 0.155, 0.4671, 0.09498, 0.466, 0.09605, 0.466, 0.154, 0.3929, 0.09605, 0.3919, 0.09498, 0.3919, 0.155, 0.3929, 0.154, 0.5769, 0.155, 0.5769, 0.09498, 0.5758, 0.09605, 0.5758, 0.154, 0.466, 0.154, 0.466, 0.09605, 0.3929, 0.09605, 0.3929, 0.154, 0.5011, 0.09498, 0.5017, 0.09605, 0.5758, 0.09605, 0.5769, 0.09498, 0.466, 0.09605, 0.4671, 0.09498, 0.3919, 0.09498, 0.3929, 0.09605, 0.5017, 0.154, 0.5758, 0.154, 0.5758, 0.09605, 0.5017, 0.09605, 0.5017, 0.154, 0.5017, 0.154, 0.5017, 0.09605, 0.5017, 0.09605, 0.5938, 0.07813, 0.5938, 0.07812, 0.5938, 0.1719, 0.5938, 0.1719, 0.4688, 0.1875, 0.4688, 0.1719, 0.375, 0.1719, 0.375, 0.1875, 0.5938, 0.0, 0.5, 0.0, 0.5, 0.07812, 0.5938, 0.07813, 0.4824, 0.1719, 0.4824, 0.1719, 0.5938, 0.1719, 0.5938, 0.1719, 0.875, 0.75, 0.875, 0.75, 0.875, 0.6719, 0.875, 0.6719, 0.875, 0.6719, 0.875, 0.6719, 0.875, 0.5781, 0.875, 0.5781, 0.875, 0.5781, 0.875, 0.5781, 0.875, 0.5625, 0.875, 0.5625, 0.4825, 0.1607, 0.479, 0.1621, 0.4824, 0.1621, 0.4868, 0.1608, 0.5, 0.1567, 0.5, 0.1567, 0.4956, 0.158, 0.4912, 0.1594, 0.4868, 0.1608, 0.4824, 0.1621, 0.4824, 0.1621, 0.4688, 0.1567, 0.4687, 0.1567, 0.4766, 0.1567, 0.4844, 0.1567, 0.4922, 0.1567, 0.5, 0.1567, 0.5, 0.1567, 0.4688, 0.1621, 0.4687, 0.1621, 0.4688, 0.1608, 0.4688, 0.1594, 0.4688, 0.158, 0.4687, 0.1567, 0.4688, 0.1567, 0.4733, 0.1608, 0.4722, 0.1621, 0.4756, 0.1621, 0.4778, 0.1608, 0.4825, 0.1607, 0.4868, 0.1608, 0.4912, 0.1594, 0.4874, 0.1594, 0.4853, 0.1597, 0.4844, 0.1567, 0.4822, 0.158, 0.4887, 0.1581, 0.4922, 0.1567, 0.4922, 0.1567, 0.4887, 0.1581, 0.4956, 0.158, 0.5, 0.1567, 0.4737, 0.1602, 0.4733, 0.1608, 0.4778, 0.1608, 0.48, 0.1594, 0.4757, 0.1594, 0.4749, 0.1595, 0.4742, 0.1598, 0.4687, 0.1567, 0.4688, 0.158, 0.4755, 0.158, 0.4766, 0.1567, 0.4766, 0.1567, 0.4755, 0.158, 0.4822, 0.158, 0.4844, 0.1567, 0.4688, 0.1608, 0.4687, 0.1621, 0.4722, 0.1621, 0.4733, 0.1608, 0.4688, 0.158, 0.4688, 0.1594, 0.4731, 0.1594, 0.474, 0.1592, 0.4747, 0.1588, 0.475, 0.1586, 0.4755, 0.158, 0.4755, 0.158, 0.475, 0.1586, 0.4749, 0.159, 0.4752, 0.1593, 0.4757, 0.1594, 0.48, 0.1594, 0.4822, 0.158, 0.4778, 0.1608, 0.4756, 0.1621, 0.479, 0.1621, 0.4825, 0.1607, 0.4822, 0.158, 0.48, 0.1594, 0.4838, 0.1594, 0.4858, 0.1591, 0.4887, 0.1581, 0.4887, 0.1581, 0.4869, 0.1591, 0.4874, 0.1594, 0.4912, 0.1594, 0.4956, 0.158, 0.4858, 0.1591, 0.4858, 0.1591, 0.4884, 0.1582, 0.4886, 0.1582, 0.4838, 0.1594, 0.4838, 0.1594, 0.4858, 0.1591, 0.4858, 0.1591, 0.4853, 0.1597, 0.4853, 0.1597, 0.4828, 0.1606, 0.4826, 0.1606, 0.4869, 0.1591, 0.4869, 0.1591, 0.4874, 0.1594, 0.4874, 0.1594, 0.48, 0.1594, 0.4778, 0.1608, 0.4825, 0.1607, 0.4843, 0.1597, 0.4838, 0.1594, 0.4838, 0.1594, 0.4843, 0.1597, 0.4856, 0.1594, 0.4858, 0.1591, 0.4884, 0.1582, 0.4858, 0.1591, 0.4856, 0.1594, 0.4869, 0.1591, 0.4874, 0.1594, 0.4869, 0.1591, 0.4856, 0.1594, 0.4853, 0.1597, 0.4828, 0.1606, 0.4853, 0.1597, 0.4856, 0.1594, 0.4843, 0.1597, 0.4886, 0.1582, 0.4884, 0.1582, 0.4869, 0.1591, 0.4869, 0.1591, 0.4874, 0.1594, 0.4874, 0.1594, 0.4853, 0.1597, 0.4853, 0.1597, 0.4826, 0.1606, 0.4828, 0.1606, 0.4843, 0.1597, 0.4843, 0.1597, 0.4843, 0.1597, 0.4843, 0.1597, 0.4838, 0.1594, 0.4838, 0.1594, 0.4843, 0.1597, 0.4843, 0.1597, 0.4838, 0.1594, 0.4838, 0.1594, 0.4843, 0.1597, 0.4843, 0.1597, 0.4838, 0.1594, 0.4838, 0.1594, 0.4843, 0.1597, 0.4843, 0.1597, 0.4838, 0.1594, 0.4838, 0.1594, 0.4843, 0.1597, 0.4843, 0.1597, 0.4838, 0.1594, 0.4838, 0.1594, 0.4843, 0.1597, 0.4843, 0.1597, 0.4838, 0.1594, 0.4838, 0.1594, 0.4825, 0.1607, 0.4826, 0.1606, 0.4843, 0.1597, 0.4843, 0.1597, 0.4826, 0.1606, 0.4826, 0.1606, 0.4843, 0.1597, 0.4843, 0.1597, 0.4826, 0.1606, 0.4826, 0.1606, 0.4843, 0.1597, 0.4843, 0.1597, 0.4826, 0.1606, 0.4826, 0.1606, 0.4843, 0.1597, 0.4843, 0.1597, 0.4826, 0.1606, 0.4826, 0.1606, 0.4843, 0.1597, 0.4843, 0.1597, 0.4874, 0.1594, 0.4874, 0.1594, 0.4853, 0.1597, 0.4853, 0.1597, 0.4874, 0.1594, 0.4874, 0.1594, 0.4853, 0.1597, 0.4853, 0.1597, 0.4874, 0.1594, 0.4874, 0.1594, 0.4853, 0.1597, 0.4853, 0.1597, 0.4874, 0.1594, 0.4874, 0.1594, 0.4853, 0.1597, 0.4853, 0.1597, 0.4874, 0.1594, 0.4874, 0.1594, 0.4853, 0.1597, 0.4853, 0.1597, 0.4887, 0.1581, 0.4886, 0.1582, 0.4869, 0.1591, 0.4869, 0.1591, 0.4886, 0.1582, 0.4886, 0.1582, 0.4869, 0.1591, 0.4869, 0.1591, 0.4886, 0.1582, 0.4886, 0.1582, 0.4869, 0.1591, 0.4869, 0.1591, 0.4886, 0.1582, 0.4886, 0.1582, 0.4869, 0.1591, 0.4869, 0.1591, 0.4886, 0.1582, 0.4886, 0.1582, 0.4869, 0.1591, 0.4869, 0.1591, 0.4869, 0.1591, 0.4869, 0.1591, 0.4874, 0.1594, 0.4874, 0.1594, 0.4869, 0.1591, 0.4869, 0.1591, 0.4874, 0.1594, 0.4874, 0.1594, 0.4869, 0.1591, 0.4869, 0.1591, 0.4874, 0.1594, 0.4874, 0.1594, 0.4869, 0.1591, 0.4869, 0.1591, 0.4874, 0.1594, 0.4874, 0.1594, 0.4869, 0.1591, 0.4869, 0.1591, 0.4874, 0.1594, 0.4874, 0.1594, 0.4853, 0.1597, 0.4853, 0.1597, 0.4826, 0.1606, 0.4825, 0.1607, 0.4853, 0.1597, 0.4853, 0.1597, 0.4826, 0.1606, 0.4826, 0.1606, 0.4853, 0.1597, 0.4853, 0.1597, 0.4826, 0.1606, 0.4826, 0.1606, 0.4853, 0.1597, 0.4853, 0.1597, 0.4826, 0.1606, 0.4826, 0.1606, 0.4853, 0.1597, 0.4853, 0.1597, 0.4826, 0.1606, 0.4826, 0.1606, 0.4838, 0.1594, 0.4838, 0.1594, 0.4858, 0.1591, 0.4858, 0.1591, 0.4838, 0.1594, 0.4838, 0.1594, 0.4858, 0.1591, 0.4858, 0.1591, 0.4838, 0.1594, 0.4838, 0.1594, 0.4858, 0.1591, 0.4858, 0.1591, 0.4838, 0.1594, 0.4838, 0.1594, 0.4858, 0.1591, 0.4858, 0.1591, 0.4838, 0.1594, 0.4838, 0.1594, 0.4858, 0.1591, 0.4858, 0.1591, 0.4858, 0.1591, 0.4858, 0.1591, 0.4886, 0.1582, 0.4887, 0.1581, 0.4858, 0.1591, 0.4858, 0.1591, 0.4886, 0.1582, 0.4886, 0.1582, 0.4858, 0.1591, 0.4858, 0.1591, 0.4886, 0.1582, 0.4886, 0.1582, 0.4858, 0.1591, 0.4858, 0.1591, 0.4886, 0.1582, 0.4886, 0.1582, 0.4858, 0.1591, 0.4858, 0.1591, 0.4886, 0.1582, 0.4886, 0.1582, 0.4735, 0.1594, 0.4737, 0.1596, 0.4741, 0.1594, 0.4739, 0.1592, 0.4739, 0.1592, 0.4741, 0.1594, 0.4745, 0.1592, 0.474, 0.1597, 0.4743, 0.1594, 0.474, 0.1597, 0.4745, 0.1592, 0.4749, 0.1591, 0.4749, 0.1591, 0.4745, 0.1592, 0.4747, 0.1594, 0.4751, 0.1593, 0.4755, 0.1594, 0.4751, 0.1593, 0.4747, 0.1594, 0.475, 0.1595, 0.475, 0.1595, 0.4747, 0.1594, 0.4742, 0.1596, 0.4745, 0.1594, 0.4742, 0.1596, 0.4745, 0.1594, 0.4742, 0.1596, 0.4738, 0.1598, 0.4738, 0.1598, 0.4742, 0.1596, 0.4741, 0.1594, 0.4737, 0.1596, 0.4688, 0.1594, 0.4688, 0.1608, 0.4733, 0.1608, 0.4737, 0.1602, 0.4738, 0.16, 0.4737, 0.1597, 0.4731, 0.1594, 0.4735, 0.1594, 0.4731, 0.1594, 0.4737, 0.1597, 0.4737, 0.1596, 0.4739, 0.1592, 0.474, 0.1592, 0.4731, 0.1594, 0.4735, 0.1594, 0.474, 0.1597, 0.4747, 0.1588, 0.474, 0.1592, 0.4739, 0.1592, 0.4743, 0.1594, 0.475, 0.1586, 0.4747, 0.1588, 0.474, 0.1597, 0.4749, 0.1591, 0.4749, 0.159, 0.475, 0.1586, 0.4743, 0.1594, 0.4751, 0.1593, 0.4752, 0.1593, 0.4749, 0.159, 0.4749, 0.1591, 0.4755, 0.1594, 0.4757, 0.1594, 0.4752, 0.1593, 0.4751, 0.1593, 0.475, 0.1595, 0.4749, 0.1595, 0.4757, 0.1594, 0.4755, 0.1594, 0.4745, 0.1594, 0.4742, 0.1598, 0.4749, 0.1595, 0.475, 0.1595, 0.4742, 0.1596, 0.4737, 0.1602, 0.4742, 0.1598, 0.4745, 0.1594, 0.4738, 0.1598, 0.4738, 0.16, 0.4737, 0.1602, 0.4742, 0.1596, 0.4737, 0.1596, 0.4737, 0.1597, 0.4738, 0.16, 0.4738, 0.1598, 0.875, 0.5625, 0.875, 0.5625, 0.875, 0.5, 0.875, 0.5])
me_cube_004.update()
me_cube_006 = bpy.data.meshes.new('Cube.006')
me_cube_006.from_pydata([(5.215e-08, -0.1, 1.825e-07), (1.192e-07, -0.1, 4.0), (-4.0, -0.1, 4.768e-07), (-4.0, -0.1, 4.0), (-5.506e-07, -5.506e-07, 5.506e-07), (-4.768e-07, -8.345e-07, 4.0), (-4.0, -9.537e-07, 5.96e-07), (-4.0, -1.192e-06, 4.0), (-1.95, 3.9, 4.0), (-2.05, 3.9, 4.0), (-2.05, 3.9, 1.252e-06), (-1.95, 3.9, 7.749e-07), (-2.05, -0.1, 4.0), (-2.05, -3.576e-07, 5.96e-07), (-2.05, -0.1, 5.364e-07), (-2.05, -7.153e-07, 4.0), (-1.95, -0.1, 4.172e-07), (-1.95, -9.537e-07, 4.0), (-1.95, -0.1, 4.0), (-1.95, -6.557e-07, 4.768e-07)], [], [(14, 12, 3, 2), (2, 3, 7, 6), (19, 17, 5, 4), (4, 5, 1, 0), (16, 19, 4, 0), (17, 18, 1, 5), (17, 19, 11, 8), (13, 15, 9, 10), (19, 13, 10, 11), (6, 7, 15, 13), (2, 6, 13, 14), (7, 3, 12, 15), (10, 9, 8, 11), (0, 1, 18, 16), (14, 13, 19, 16), (15, 17, 8, 9), (16, 18, 12, 14), (15, 12, 18, 17)])
_uv = me_cube_006.uv_layers.new(name='UVMap')
_uv.uv.foreach_set('vector', [0.375, 0.1868, 0.625, 0.1868, 0.625, 0.25, 0.375, 0.25, 0.375, 0.25, 0.625, 0.25, 0.625, 0.5, 0.375, 0.5, 0.375, 0.6281, 0.625, 0.6281, 0.625, 0.75, 0.375, 0.75, 0.375, 0.75, 0.625, 0.75, 0.625, 1.0, 0.375, 1.0, 0.125, 0.6281, 0.375, 0.6281, 0.375, 0.75, 0.125, 0.75, 0.625, 0.6281, 0.875, 0.6281, 0.875, 0.75, 0.625, 0.75, 0.625, 0.6281, 0.375, 0.6281, 0.375, 0.6281, 0.625, 0.6281, 0.375, 0.5632, 0.625, 0.5632, 0.625, 0.5632, 0.375, 0.5632, 0.375, 0.6281, 0.375, 0.5632, 0.375, 0.5632, 0.375, 0.6281, 0.375, 0.5, 0.625, 0.5, 0.625, 0.5632, 0.375, 0.5632, 0.125, 0.5, 0.375, 0.5, 0.375, 0.5632, 0.125, 0.5632, 0.625, 0.5, 0.875, 0.5, 0.875, 0.5632, 0.625, 0.5632, 0.375, 0.5632, 0.625, 0.5632, 0.625, 0.6281, 0.375, 0.6281, 0.375, 0.0, 0.625, 0.0, 0.625, 0.1219, 0.375, 0.1219, 0.125, 0.5632, 0.375, 0.5632, 0.375, 0.6281, 0.125, 0.6281, 0.625, 0.5632, 0.625, 0.6281, 0.625, 0.6281, 0.625, 0.5632, 0.375, 0.1219, 0.625, 0.1219, 0.625, 0.1868, 0.375, 0.1868, 0.625, 0.5632, 0.875, 0.5632, 0.875, 0.6281, 0.625, 0.6281])
me_cube_006.update()
me_cube_007 = bpy.data.meshes.new('Cube.007')
me_cube_007.from_pydata([(-0.07071, -0.04082, -0.05774), (-0.07071, 3.225, -2.367), (2.758, -1.674, -2.367), (2.758, 1.592, -4.677), (0.0, 0.0, 0.0), (0.0, 3.266, -2.309), (2.828, -1.633, -2.309), (2.828, 1.633, -4.619), (2.722, 3.246, -2.338), (2.793, 3.205, -2.396), (2.793, -0.06124, -0.08661), (2.722, -0.02041, -0.02887), (1.379, 2.388, -3.551), (1.45, -0.8369, -1.184), (1.379, -0.8777, -1.241), (1.45, 2.429, -3.493), (1.308, -0.8369, -1.184), (1.379, 2.47, -3.435), (1.308, 2.429, -3.493), (1.379, -0.7961, -1.126)], [], [(14, 12, 3, 2), (2, 3, 7, 6), (19, 17, 5, 4), (4, 5, 1, 0), (16, 19, 4, 0), (17, 18, 1, 5), (17, 19, 11, 8), (13, 15, 9, 10), (19, 13, 10, 11), (6, 7, 15, 13), (2, 6, 13, 14), (7, 3, 12, 15), (10, 9, 8, 11), (0, 1, 18, 16), (14, 13, 19, 16), (15, 17, 8, 9), (16, 18, 12, 14), (15, 12, 18, 17)])
_uv = me_cube_007.uv_layers.new(name='UVMap')
_uv.uv.foreach_set('vector', [0.375, 0.1868, 0.625, 0.1868, 0.625, 0.25, 0.375, 0.25, 0.375, 0.25, 0.625, 0.25, 0.625, 0.5, 0.375, 0.5, 0.375, 0.6281, 0.625, 0.6281, 0.625, 0.75, 0.375, 0.75, 0.375, 0.75, 0.625, 0.75, 0.625, 1.0, 0.375, 1.0, 0.125, 0.6281, 0.375, 0.6281, 0.375, 0.75, 0.125, 0.75, 0.625, 0.6281, 0.875, 0.6281, 0.875, 0.75, 0.625, 0.75, 0.625, 0.6281, 0.375, 0.6281, 0.375, 0.6281, 0.625, 0.6281, 0.375, 0.5632, 0.625, 0.5632, 0.625, 0.5632, 0.375, 0.5632, 0.375, 0.6281, 0.375, 0.5632, 0.375, 0.5632, 0.375, 0.6281, 0.375, 0.5, 0.625, 0.5, 0.625, 0.5632, 0.375, 0.5632, 0.125, 0.5, 0.375, 0.5, 0.375, 0.5632, 0.125, 0.5632, 0.625, 0.5, 0.875, 0.5, 0.875, 0.5632, 0.625, 0.5632, 0.375, 0.5632, 0.625, 0.5632, 0.625, 0.6281, 0.375, 0.6281, 0.375, 0.0, 0.625, 0.0, 0.625, 0.1219, 0.375, 0.1219, 0.125, 0.5632, 0.375, 0.5632, 0.375, 0.6281, 0.125, 0.6281, 0.625, 0.5632, 0.625, 0.6281, 0.625, 0.6281, 0.625, 0.5632, 0.375, 0.1219, 0.625, 0.1219, 0.625, 0.1868, 0.375, 0.1868, 0.625, 0.5632, 0.875, 0.5632, 0.875, 0.6281, 0.625, 0.6281])
me_cube_007.update()
me_cube_008 = bpy.data.meshes.new('Cube.008')
me_cube_008.from_pydata([(1.028e-06, -0.1, -5.774e-07), (2.384e-07, -0.1, 4.0), (-4.0, -0.1, -1.431e-06), (-4.0, -0.1, 4.0), (2.384e-07, -0.1, 3.5), (-1.25, -0.1, 4.0), (-2.75, -0.1, 4.0), (-4.0, -0.1, 3.5), (-2.852, -0.1, 4.0), (-2.852, -0.1, -1.132e-06), (-2.852, -0.1, 3.5), (-1.148, -0.1, -6.258e-07), (-1.148, -0.1, 4.0), (-1.148, -0.1, 3.5), (0.0, -0.1, 3.602), (-4.0, -0.1, 3.602), (-2.75, -0.1, 3.602), (-1.25, -0.1, 3.602), (-2.852, -0.1, 3.602), (-1.148, -0.1, 3.602), (-2.852, -0.2002, -1.788e-06), (-2.75, -0.2002, -1.371e-06), (-2.75, -0.2002, 3.602), (-2.75, -0.2002, 3.5), (-1.148, -0.2002, 3.5), (-1.25, -0.2002, 3.5), (-1.25, -0.2002, 3.602), (-1.25, -0.2002, -9.537e-07), (-2.852, -0.2002, 3.5), (-2.852, -0.2002, 3.602), (-1.148, -0.2002, -4.47e-07), (-1.148, -0.2002, 3.602), (0.0, 0.0, 0.0), (1.192e-07, -1.431e-06, 4.0), (-4.0, 2.623e-06, -1.311e-06), (-4.0, 2.384e-06, 4.0), (0.0, -2.384e-07, 3.5), (-1.25, -4.768e-07, 4.0), (-2.75, 9.537e-07, 4.0), (-4.0, 1.192e-06, 3.5), (-2.852, 1.192e-06, 4.0), (-2.852, 2.861e-06, -1.073e-06), (-2.852, 9.537e-07, 3.5), (-1.148, 9.835e-07, -6.258e-07), (-1.148, 1.192e-07, 4.0), (-1.148, 4.768e-07, 3.5), (1.192e-07, -1.431e-06, 3.602), (-4.0, 9.537e-07, 3.602), (-2.75, 1.669e-06, 3.602), (-1.25, -4.768e-07, 3.602), (-2.852, 1.192e-06, 3.602), (-1.148, 1.192e-07, 3.602), (-2.852, 0.1002, -1.252e-06), (-2.75, 0.1002, -1.192e-06), (-2.75, 0.1002, 3.602), (-2.75, 0.1002, 3.5), (-1.148, 0.1002, 3.5), (-1.25, 0.1002, 3.5), (-1.25, 0.1002, 3.602), (-1.25, 0.1002, -3.576e-07), (-2.852, 0.1002, 3.5), (-2.852, 0.1002, 3.602), (-1.148, 0.1002, -1.222e-06), (-1.148, 0.1002, 3.602)], [], [(38, 40, 8, 6), (19, 12, 5, 17), (9, 41, 52, 53, 21, 20), (11, 13, 24, 30), (18, 15, 7, 10), (33, 44, 12, 1), (43, 11, 30, 27, 59, 62), (36, 46, 14, 4), (40, 35, 3, 8), (37, 38, 6, 5), (7, 39, 34, 2), (0, 32, 36, 4), (3, 35, 47, 15), (46, 33, 1, 14), (7, 2, 9, 10), (11, 43, 32, 0), (2, 34, 41, 9), (0, 4, 13, 11), (14, 1, 12, 19), (4, 14, 19, 13), (6, 8, 18, 16), (15, 47, 39, 7), (5, 6, 16, 17), (8, 3, 15, 18), (17, 16, 22, 26), (28, 20, 21, 23), (30, 24, 25, 27), (26, 22, 23, 25), (22, 29, 28, 23), (24, 31, 26, 25), (16, 18, 29, 22), (13, 19, 31, 24), (25, 57, 59, 27), (18, 10, 28, 29), (19, 17, 26, 31), (10, 9, 20, 28), (23, 55, 57, 25), (51, 49, 37, 44), (43, 62, 56, 45), (50, 42, 39, 47), (39, 42, 41, 34), (32, 43, 45, 36), (46, 51, 44, 33), (36, 45, 51, 46), (38, 48, 50, 40), (37, 49, 48, 38), (40, 50, 47, 35), (49, 58, 54, 48), (60, 55, 53, 52), (62, 59, 57, 56), (58, 57, 55, 54), (54, 55, 60, 61), (56, 57, 58, 63), (48, 54, 61, 50), (45, 56, 63, 51), (50, 61, 60, 42), (51, 63, 58, 49), (42, 60, 52, 41), (44, 37, 5, 12), (21, 53, 55, 23)])
_uv = me_cube_008.uv_layers.new(name='UVMap')
_uv.uv.foreach_set('vector', [0.875, 0.5781, 0.875, 0.5718, 0.875, 0.5718, 0.875, 0.5781, 0.6001, 0.07178, 0.625, 0.07178, 0.625, 0.07812, 0.6001, 0.07813, 0.125, 0.5718, 0.125, 0.5718, 0.125, 0.5718, 0.125, 0.5781, 0.125, 0.5781, 0.125, 0.5718, 0.375, 0.07178, 0.5938, 0.07178, 0.5938, 0.07178, 0.375, 0.07178, 0.6001, 0.1782, 0.6001, 0.25, 0.5938, 0.25, 0.5938, 0.1782, 0.875, 0.75, 0.875, 0.6782, 0.875, 0.6782, 0.875, 0.75, 0.125, 0.6782, 0.125, 0.6782, 0.125, 0.6782, 0.125, 0.6719, 0.125, 0.6719, 0.125, 0.6782, 0.5938, 1.0, 0.6001, 1.0, 0.6001, 1.0, 0.5938, 1.0, 0.875, 0.5718, 0.875, 0.5, 0.875, 0.5, 0.875, 0.5718, 0.875, 0.6719, 0.875, 0.5781, 0.875, 0.5781, 0.875, 0.6719, 0.5938, 0.25, 0.5938, 0.25, 0.375, 0.25, 0.375, 0.25, 0.375, 1.0, 0.375, 1.0, 0.5938, 1.0, 0.5938, 1.0, 0.625, 0.25, 0.625, 0.25, 0.6001, 0.25, 0.6001, 0.25, 0.6001, 1.0, 0.625, 1.0, 0.625, 1.0, 0.6001, 1.0, 0.5938, 0.25, 0.375, 0.25, 0.375, 0.1782, 0.5938, 0.1782, 0.125, 0.6782, 0.125, 0.6782, 0.125, 0.75, 0.125, 0.75, 0.125, 0.5, 0.125, 0.5, 0.125, 0.5718, 0.125, 0.5718, 0.375, 0.0, 0.5938, 0.0, 0.5938, 0.07178, 0.375, 0.07178, 0.6001, 0.0, 0.625, 0.0, 0.625, 0.07178, 0.6001, 0.07178, 0.5938, 0.0, 0.6001, 0.0, 0.6001, 0.07178, 0.5938, 0.07178, 0.625, 0.1719, 0.625, 0.1782, 0.6001, 0.1782, 0.6001, 0.1719, 0.6001, 0.25, 0.6001, 0.25, 0.5938, 0.25, 0.5938, 0.25, 0.625, 0.07812, 0.625, 0.1719, 0.6001, 0.1719, 0.6001, 0.07813, 0.625, 0.1782, 0.625, 0.25, 0.6001, 0.25, 0.6001, 0.1782, 0.6001, 0.07813, 0.6001, 0.1719, 0.6001, 0.1719, 0.6001, 0.07813, 0.5938, 0.1782, 0.375, 0.1782, 0.375, 0.1719, 0.5938, 0.1719, 0.375, 0.07178, 0.5938, 0.07178, 0.5938, 0.07813, 0.375, 0.07812, 0.6001, 0.07813, 0.6001, 0.1719, 0.5938, 0.1719, 0.5938, 0.07813, 0.6001, 0.1719, 0.6001, 0.1782, 0.5938, 0.1782, 0.5938, 0.1719, 0.5938, 0.07178, 0.6001, 0.07178, 0.6001, 0.07813, 0.5938, 0.07813, 0.6001, 0.1719, 0.6001, 0.1782, 0.6001, 0.1782, 0.6001, 0.1719, 0.5938, 0.07178, 0.6001, 0.07178, 0.6001, 0.07178, 0.5938, 0.07178, 0.5938, 0.07813, 0.5938, 0.07813, 0.125, 0.6719, 0.125, 0.6719, 0.6001, 0.1782, 0.5938, 0.1782, 0.5938, 0.1782, 0.6001, 0.1782, 0.6001, 0.07178, 0.6001, 0.07813, 0.6001, 0.07813, 0.6001, 0.07178, 0.5938, 0.1782, 0.375, 0.1782, 0.375, 0.1782, 0.5938, 0.1782, 0.5938, 0.1719, 0.5938, 0.1719, 0.5938, 0.07813, 0.5938, 0.07813, 0.6001, 0.07178, 0.6001, 0.07813, 0.625, 0.07812, 0.625, 0.07178, 0.375, 0.07178, 0.375, 0.07178, 0.5938, 0.07178, 0.5938, 0.07178, 0.6001, 0.1782, 0.5938, 0.1782, 0.5938, 0.25, 0.6001, 0.25, 0.5938, 0.25, 0.5938, 0.1782, 0.375, 0.1782, 0.375, 0.25, 0.375, 0.0, 0.375, 0.07178, 0.5938, 0.07178, 0.5938, 0.0, 0.6001, 0.0, 0.6001, 0.07178, 0.625, 0.07178, 0.625, 0.0, 0.5938, 0.0, 0.5938, 0.07178, 0.6001, 0.07178, 0.6001, 0.0, 0.625, 0.1719, 0.6001, 0.1719, 0.6001, 0.1782, 0.625, 0.1782, 0.625, 0.07812, 0.6001, 0.07813, 0.6001, 0.1719, 0.625, 0.1719, 0.625, 0.1782, 0.6001, 0.1782, 0.6001, 0.25, 0.625, 0.25, 0.6001, 0.07813, 0.6001, 0.07813, 0.6001, 0.1719, 0.6001, 0.1719, 0.5938, 0.1782, 0.5938, 0.1719, 0.375, 0.1719, 0.375, 0.1782, 0.375, 0.07178, 0.375, 0.07812, 0.5938, 0.07813, 0.5938, 0.07178, 0.6001, 0.07813, 0.5938, 0.07813, 0.5938, 0.1719, 0.6001, 0.1719, 0.6001, 0.1719, 0.5938, 0.1719, 0.5938, 0.1782, 0.6001, 0.1782, 0.5938, 0.07178, 0.5938, 0.07813, 0.6001, 0.07813, 0.6001, 0.07178, 0.6001, 0.1719, 0.6001, 0.1719, 0.6001, 0.1782, 0.6001, 0.1782, 0.5938, 0.07178, 0.5938, 0.07178, 0.6001, 0.07178, 0.6001, 0.07178, 0.6001, 0.1782, 0.6001, 0.1782, 0.5938, 0.1782, 0.5938, 0.1782, 0.6001, 0.07178, 0.6001, 0.07178, 0.6001, 0.07813, 0.6001, 0.07813, 0.5938, 0.1782, 0.5938, 0.1782, 0.375, 0.1782, 0.375, 0.1782, 0.875, 0.6782, 0.875, 0.6719, 0.875, 0.6719, 0.875, 0.6782, 0.125, 0.5781, 0.125, 0.5781, 0.5938, 0.1719, 0.5938, 0.1719])
me_cube_008.update()

# ---- objects
ob_floor = bpy.data.objects.new('Floor', me_cube)
ob_wall = bpy.data.objects.new('Wall', me_cube_001)
ob_wallcorner = bpy.data.objects.new('WallCorner', me_cube_002)
ob_wallwindow = bpy.data.objects.new('WallWindow', me_cube_003)
ob_walldoor = bpy.data.objects.new('WallDoor', me_cube_004)
ob_wallfullsplit = bpy.data.objects.new('WallFullSplit', me_cube_006)
ob_wallhalfsplit = bpy.data.objects.new('WallHalfSplit', me_cube_007)
ob_walldoorway = bpy.data.objects.new('WallDoorway', me_cube_008)

# ---- transforms, parenting, visibility, modifiers, constraints
ob_floor.location = (2.0, 2.0, 1.377e-07)
ob_floor.scale = (1.0, 1.0, 1.0)
ob_floor.lock_rotations_4d = False
ob_floor.empty_display_type = 'ARROWS'
ob_floor.lineart.crease_threshold = 0.0
ob_wall.location = (2.0, 2.0, 3.576e-07)
ob_wallcorner.location = (3.0, 5.9, 0.0)
ob_wallcorner.scale = (1.0, 1.0, 1.0)
ob_wallwindow.location = (-3.0, 2.0, 1.472e-07)
ob_wallwindow.scale = (1.0, 1.0, 1.0)
ob_walldoor.location = (-8.0, 2.0, 0.0)
ob_wallfullsplit.location = (12.0, 2.0, 0.0)
ob_wallhalfsplit.location = (17.0, 2.0, 0.0)
ob_wallhalfsplit.rotation_euler = (2.186, -7.798e-08, 2.356)
ob_walldoorway.location = (-13.0, 2.0, 9.232e-07)

# ---- collection membership
col_collection.objects.link(ob_floor)
col_collection.objects.link(ob_wall)
col_collection.objects.link(ob_wallcorner)
col_collection.objects.link(ob_wallwindow)
col_collection.objects.link(ob_walldoor)
col_collection.objects.link(ob_wallfullsplit)
col_collection.objects.link(ob_wallhalfsplit)
col_collection.objects.link(ob_walldoorway)

# ---- scene / render settings (as saved in the file)
scene.frame_start = 1; scene.frame_end = 250; scene.frame_set(12)
scene.render.engine = 'BLENDER_EEVEE_NEXT'
scene.cycles.sampling_pattern = 'TABULATED_SOBOL'
bpy.context.view_layer.update()

# ---- added for rendering (the .blend has no active camera and no usable light): camera, sun
cam_auto = bpy.data.cameras.new('AutoCamera')
cam_auto.lens = 50.0
cam_auto.sensor_width = 36.0
cam_auto.clip_end = 1000.0
ob_auto_camera = bpy.data.objects.new('AutoCamera', cam_auto)
scene.collection.objects.link(ob_auto_camera)
ob_auto_camera.location = (34.8089, -38.9906, 29.2938)
ob_auto_camera.rotation_euler = (1.09748, -7.21219e-08, 0.694738)
scene.camera = ob_auto_camera
light_auto_sun = bpy.data.lights.new('AutoSun', 'SUN')
light_auto_sun.energy = 3.0
light_auto_sun.angle = 0.0523599
ob_auto_sun = bpy.data.objects.new('AutoSun', light_auto_sun)
scene.collection.objects.link(ob_auto_sun)
ob_auto_sun.rotation_euler = (0.872665, 0.174533, 0.523599)
bpy.context.view_layer.update()
